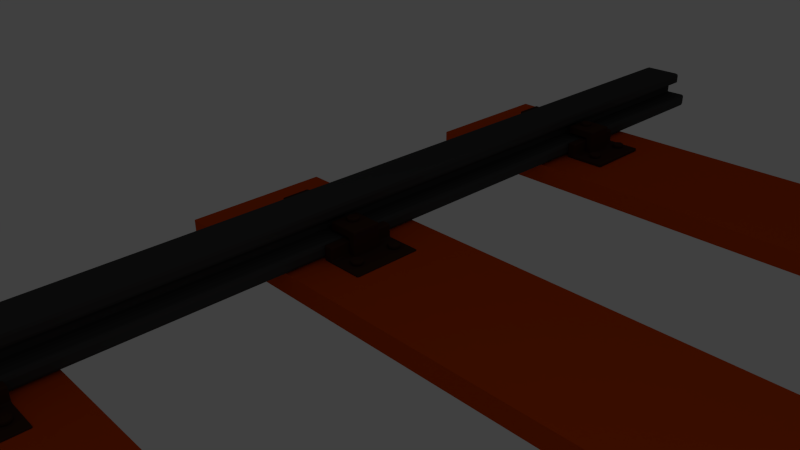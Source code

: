 # Source: re-ru24.blend  (saved by Blender 2.72.0; exported with 4.5.12 LTS)
import bpy
from mathutils import Matrix  # noqa: F401  (used for matrix-valued properties, if any)

bpy.ops.wm.read_factory_settings(use_empty=True)
scene = bpy.context.scene
scene.name = 'Scene'

# ---- collections
col_collection_1 = bpy.data.collections.new('Collection 1'); scene.collection.children.link(col_collection_1)

# ---- materials (node trees are filled in below, after node groups)
mat_material_005 = bpy.data.materials.new('Material.005')
mat_material_005.alpha_threshold = 0.0
mat_material_005.use_transparent_shadow = False
mat_material_005.diffuse_color = (0.05222, 0.02172, 0.01396, 1.0)
mat_material_005.roughness = 0.5
mat_material_005.specular_intensity = 1.0
mat_material_005.line_color = (0.0, 0.0, 0.0, 1.0)
mat_material_001 = bpy.data.materials.new('Material.001')
mat_material_001.alpha_threshold = 0.0
mat_material_001.use_transparent_shadow = False
mat_material_001.diffuse_color = (0.05222, 0.05222, 0.05222, 1.0)
mat_material_001.roughness = 0.5
mat_material_001.specular_intensity = 1.0
mat_material_001.line_color = (0.0, 0.0, 0.0, 1.0)
mat_material_002 = bpy.data.materials.new('Material.002')
mat_material_002.alpha_threshold = 0.0
mat_material_002.use_transparent_shadow = False
mat_material_002.diffuse_color = (0.6152, 0.06405, 0.0, 1.0)
mat_material_002.roughness = 0.5
mat_material_002.specular_intensity = 0.1383
mat_material_002.line_color = (0.0, 0.0, 0.0, 1.0)

# ---- material node trees

# ---- world
world_world = bpy.data.worlds.new('World'); scene.world = world_world
world_world.color = (0.05088, 0.05088, 0.05088)
world_world.use_sun_shadow = False
world_world.sun_shadow_jitter_overblur = 0.0
world_world.cycles.sampling_method = 'MANUAL'
world_world.cycles.sample_map_resolution = 256

# ---- cameras
cam_camera = bpy.data.cameras.new('Camera')
cam_camera.clip_end = 100.0
cam_camera.lens = 35.0
cam_camera.sensor_width = 32.0
cam_camera.sensor_height = 18.0
cam_camera.ortho_scale = 7.314
cam_camera.dof.focus_distance = 0.0
cam_camera.dof.aperture_fstop = 128.0

# ---- lights
light_lamp = bpy.data.lights.new('Lamp', 'POINT')
light_lamp.transmission_factor = 0.0
light_lamp.cutoff_distance = 30.0
light_lamp.energy = 100.0
light_lamp.shadow_buffer_clip_start = 1.001
light_lamp.shadow_soft_size = 0.1
light_lamp.shadow_maximum_resolution = 0.006
light_lamp.use_absolute_resolution = True
light_lamp.cycles.use_multiple_importance_sampling = False

# ---- meshes
me_cube_021 = bpy.data.meshes.new('Cube.021')
me_cube_021.from_pydata([(-11.23, 15.3, -5.467), (-11.23, 17.3, -5.467), (-10.23, 17.3, -5.467), (-10.23, 15.3, -5.467), (-11.23, 15.3, -5.2), (-11.23, 17.3, -5.2), (-10.23, 17.3, -5.2), (-10.23, 15.3, -5.2), (-9.963, 17.3, -5.467), (-9.963, 15.3, -5.467), (-9.963, 17.3, -5.2), (-9.963, 15.3, -5.2), (-10.23, 17.3, -4.824), (-10.23, 15.3, -4.824), (-9.963, 17.3, -4.824), (-9.963, 15.3, -4.824), (-10.23, 16.73, -5.314), (-10.23, 15.88, -5.314), (-10.23, 16.73, -4.756), (-10.23, 15.88, -4.756), (-10.44, 16.73, -5.314), (-10.44, 15.88, -5.314), (-10.44, 16.73, -4.756), (-10.44, 15.88, -4.756), (-10.23, 16.73, -4.511), (-10.23, 15.88, -4.511), (-10.44, 16.73, -4.511), (-10.44, 15.88, -4.511), (-9.553, 16.73, -4.756), (-9.553, 15.88, -4.756), (-9.553, 16.73, -4.511), (-9.553, 15.88, -4.511), (-9.728, 16.48, -4.527), (-9.854, 16.53, -4.527), (-9.854, 16.46, -5.419), (-9.854, 16.46, -4.505), (-9.78, 16.43, -5.419), (-9.78, 16.43, -4.505), (-9.75, 16.36, -5.419), (-9.75, 16.36, -4.505), (-9.78, 16.28, -5.419), (-9.78, 16.28, -4.505), (-9.854, 16.25, -5.419), (-9.854, 16.25, -4.505), (-9.927, 16.28, -5.419), (-9.927, 16.28, -4.505), (-9.957, 16.36, -5.419), (-9.957, 16.36, -4.505), (-9.927, 16.43, -5.419), (-9.927, 16.43, -4.505), (-9.675, 16.36, -4.527), (-9.728, 16.23, -4.527), (-9.854, 16.18, -4.527), (-9.98, 16.23, -4.527), (-10.03, 16.36, -4.527), (-9.98, 16.48, -4.527), (-9.728, 16.48, -4.42), (-9.854, 16.53, -4.42), (-9.675, 16.36, -4.42), (-9.728, 16.23, -4.42), (-9.854, 16.18, -4.42), (-9.98, 16.23, -4.42), (-10.03, 16.36, -4.42), (-9.98, 16.48, -4.42), (-10.61, 17.08, -5.193), (-10.74, 17.14, -5.193), (-10.74, 17.06, -5.698), (-10.74, 17.06, -5.171), (-10.66, 17.03, -5.698), (-10.66, 17.03, -5.171), (-10.63, 16.96, -5.698), (-10.63, 16.96, -5.171), (-10.66, 16.88, -5.698), (-10.66, 16.88, -5.171), (-10.74, 16.85, -5.698), (-10.74, 16.85, -5.171), (-10.81, 16.88, -5.698), (-10.81, 16.88, -5.171), (-10.84, 16.96, -5.698), (-10.84, 16.96, -5.171), (-10.81, 17.03, -5.698), (-10.81, 17.03, -5.171), (-10.56, 16.96, -5.193), (-10.61, 16.83, -5.193), (-10.74, 16.78, -5.193), (-10.86, 16.83, -5.193), (-10.91, 16.96, -5.193), (-10.86, 17.08, -5.193), (-10.61, 17.08, -5.086), (-10.74, 17.14, -5.086), (-10.56, 16.96, -5.086), (-10.61, 16.83, -5.086), (-10.74, 16.78, -5.086), (-10.86, 16.83, -5.086), (-10.91, 16.96, -5.086), (-10.86, 17.08, -5.086), (-10.61, 15.83, -5.193), (-10.74, 15.89, -5.193), (-10.74, 15.81, -5.698), (-10.74, 15.81, -5.171), (-10.66, 15.78, -5.698), (-10.66, 15.78, -5.171), (-10.63, 15.71, -5.698), (-10.63, 15.71, -5.171), (-10.66, 15.63, -5.698), (-10.66, 15.63, -5.171), (-10.74, 15.6, -5.698), (-10.74, 15.6, -5.171), (-10.81, 15.63, -5.698), (-10.81, 15.63, -5.171), (-10.84, 15.71, -5.698), (-10.84, 15.71, -5.171), (-10.81, 15.78, -5.698), (-10.81, 15.78, -5.171), (-10.56, 15.71, -5.193), (-10.61, 15.58, -5.193), (-10.74, 15.53, -5.193), (-10.86, 15.58, -5.193), (-10.91, 15.71, -5.193), (-10.86, 15.83, -5.193), (-10.61, 15.83, -5.086), (-10.74, 15.89, -5.086), (-10.56, 15.71, -5.086), (-10.61, 15.58, -5.086), (-10.74, 15.53, -5.086), (-10.86, 15.58, -5.086), (-10.91, 15.71, -5.086), (-10.86, 15.83, -5.086), (-11.23, 5.303, -5.467), (-11.23, 7.303, -5.467), (-10.23, 7.303, -5.467), (-10.23, 5.303, -5.467), (-11.23, 5.303, -5.2), (-11.23, 7.303, -5.2), (-10.23, 7.303, -5.2), (-10.23, 5.303, -5.2), (-9.963, 7.303, -5.467), (-9.963, 5.303, -5.467), (-9.963, 7.303, -5.2), (-9.963, 5.303, -5.2), (-10.23, 7.303, -4.824), (-10.23, 5.303, -4.824), (-9.963, 7.303, -4.824), (-9.963, 5.303, -4.824), (-10.23, 6.726, -5.314), (-10.23, 5.88, -5.314), (-10.23, 6.726, -4.756), (-10.23, 5.88, -4.756), (-10.44, 6.726, -5.314), (-10.44, 5.88, -5.314), (-10.44, 6.726, -4.756), (-10.44, 5.88, -4.756), (-10.23, 6.726, -4.511), (-10.23, 5.88, -4.511), (-10.44, 6.726, -4.511), (-10.44, 5.88, -4.511), (-9.553, 6.726, -4.756), (-9.553, 5.88, -4.756), (-9.553, 6.726, -4.511), (-9.553, 5.88, -4.511), (-9.728, 6.482, -4.527), (-9.854, 6.534, -4.527), (-9.854, 6.46, -5.419), (-9.854, 6.46, -4.505), (-9.78, 6.429, -5.419), (-9.78, 6.429, -4.505), (-9.75, 6.356, -5.419), (-9.75, 6.356, -4.505), (-9.78, 6.283, -5.419), (-9.78, 6.283, -4.505), (-9.854, 6.253, -5.419), (-9.854, 6.253, -4.505), (-9.927, 6.283, -5.419), (-9.927, 6.283, -4.505), (-9.957, 6.356, -5.419), (-9.957, 6.356, -4.505), (-9.927, 6.429, -5.419), (-9.927, 6.429, -4.505), (-9.675, 6.356, -4.527), (-9.728, 6.23, -4.527), (-9.854, 6.178, -4.527), (-9.98, 6.23, -4.527), (-10.03, 6.356, -4.527), (-9.98, 6.482, -4.527), (-9.728, 6.482, -4.42), (-9.854, 6.534, -4.42), (-9.675, 6.356, -4.42), (-9.728, 6.23, -4.42), (-9.854, 6.178, -4.42), (-9.98, 6.23, -4.42), (-10.03, 6.356, -4.42), (-9.98, 6.482, -4.42), (-10.61, 7.083, -5.193), (-10.74, 7.135, -5.193), (-10.74, 7.06, -5.698), (-10.74, 7.06, -5.171), (-10.66, 7.03, -5.698), (-10.66, 7.03, -5.171), (-10.63, 6.957, -5.698), (-10.63, 6.957, -5.171), (-10.66, 6.884, -5.698), (-10.66, 6.884, -5.171), (-10.74, 6.853, -5.698), (-10.74, 6.853, -5.171), (-10.81, 6.884, -5.698), (-10.81, 6.884, -5.171), (-10.84, 6.957, -5.698), (-10.84, 6.957, -5.171), (-10.81, 7.03, -5.698), (-10.81, 7.03, -5.171), (-10.56, 6.957, -5.193), (-10.61, 6.831, -5.193), (-10.74, 6.779, -5.193), (-10.86, 6.831, -5.193), (-10.91, 6.957, -5.193), (-10.86, 7.083, -5.193), (-10.61, 7.083, -5.086), (-10.74, 7.135, -5.086), (-10.56, 6.957, -5.086), (-10.61, 6.831, -5.086), (-10.74, 6.779, -5.086), (-10.86, 6.831, -5.086), (-10.91, 6.957, -5.086), (-10.86, 7.083, -5.086), (-10.61, 5.833, -5.193), (-10.74, 5.885, -5.193), (-10.74, 5.811, -5.698), (-10.74, 5.811, -5.171), (-10.66, 5.78, -5.698), (-10.66, 5.78, -5.171), (-10.63, 5.707, -5.698), (-10.63, 5.707, -5.171), (-10.66, 5.634, -5.698), (-10.66, 5.634, -5.171), (-10.74, 5.603, -5.698), (-10.74, 5.603, -5.171), (-10.81, 5.634, -5.698), (-10.81, 5.634, -5.171), (-10.84, 5.707, -5.698), (-10.84, 5.707, -5.171), (-10.81, 5.78, -5.698), (-10.81, 5.78, -5.171), (-10.56, 5.707, -5.193), (-10.61, 5.581, -5.193), (-10.74, 5.529, -5.193), (-10.86, 5.581, -5.193), (-10.91, 5.707, -5.193), (-10.86, 5.833, -5.193), (-10.61, 5.833, -5.086), (-10.74, 5.885, -5.086), (-10.56, 5.707, -5.086), (-10.61, 5.581, -5.086), (-10.74, 5.529, -5.086), (-10.86, 5.581, -5.086), (-10.91, 5.707, -5.086), (-10.86, 5.833, -5.086), (-11.23, -4.697, -5.467), (-11.23, -2.697, -5.467), (-10.23, -2.697, -5.467), (-10.23, -4.697, -5.467), (-11.23, -4.697, -5.2), (-11.23, -2.697, -5.2), (-10.23, -2.697, -5.2), (-10.23, -4.697, -5.2), (-9.963, -2.697, -5.467), (-9.963, -4.697, -5.467), (-9.963, -2.697, -5.2), (-9.963, -4.697, -5.2), (-10.23, -2.697, -4.824), (-10.23, -4.697, -4.824), (-9.963, -2.697, -4.824), (-9.963, -4.697, -4.824), (-10.23, -3.274, -5.314), (-10.23, -4.12, -5.314), (-10.23, -3.274, -4.756), (-10.23, -4.12, -4.756), (-10.44, -3.274, -5.314), (-10.44, -4.12, -5.314), (-10.44, -3.274, -4.756), (-10.44, -4.12, -4.756), (-10.23, -3.274, -4.511), (-10.23, -4.12, -4.511), (-10.44, -3.274, -4.511), (-10.44, -4.12, -4.511), (-9.553, -3.274, -4.756), (-9.553, -4.12, -4.756), (-9.553, -3.274, -4.511), (-9.553, -4.12, -4.511), (-9.728, -3.518, -4.527), (-9.854, -3.466, -4.527), (-9.854, -3.54, -5.419), (-9.854, -3.54, -4.505), (-9.78, -3.571, -5.419), (-9.78, -3.571, -4.505), (-9.75, -3.644, -5.419), (-9.75, -3.644, -4.505), (-9.78, -3.717, -5.419), (-9.78, -3.717, -4.505), (-9.854, -3.747, -5.419), (-9.854, -3.747, -4.505), (-9.927, -3.717, -5.419), (-9.927, -3.717, -4.505), (-9.957, -3.644, -5.419), (-9.957, -3.644, -4.505), (-9.927, -3.571, -5.419), (-9.927, -3.571, -4.505), (-9.675, -3.644, -4.527), (-9.728, -3.77, -4.527), (-9.854, -3.822, -4.527), (-9.98, -3.77, -4.527), (-10.03, -3.644, -4.527), (-9.98, -3.518, -4.527), (-9.728, -3.518, -4.42), (-9.854, -3.466, -4.42), (-9.675, -3.644, -4.42), (-9.728, -3.77, -4.42), (-9.854, -3.822, -4.42), (-9.98, -3.77, -4.42), (-10.03, -3.644, -4.42), (-9.98, -3.518, -4.42), (-10.61, -2.917, -5.193), (-10.74, -2.865, -5.193), (-10.74, -2.94, -5.698), (-10.74, -2.94, -5.171), (-10.66, -2.97, -5.698), (-10.66, -2.97, -5.171), (-10.63, -3.043, -5.698), (-10.63, -3.043, -5.171), (-10.66, -3.116, -5.698), (-10.66, -3.116, -5.171), (-10.74, -3.147, -5.698), (-10.74, -3.147, -5.171), (-10.81, -3.116, -5.698), (-10.81, -3.116, -5.171), (-10.84, -3.043, -5.698), (-10.84, -3.043, -5.171), (-10.81, -2.97, -5.698), (-10.81, -2.97, -5.171), (-10.56, -3.043, -5.193), (-10.61, -3.169, -5.193), (-10.74, -3.221, -5.193), (-10.86, -3.169, -5.193), (-10.91, -3.043, -5.193), (-10.86, -2.917, -5.193), (-10.61, -2.917, -5.086), (-10.74, -2.865, -5.086), (-10.56, -3.043, -5.086), (-10.61, -3.169, -5.086), (-10.74, -3.221, -5.086), (-10.86, -3.169, -5.086), (-10.91, -3.043, -5.086), (-10.86, -2.917, -5.086), (-10.61, -4.167, -5.193), (-10.74, -4.115, -5.193), (-10.74, -4.189, -5.698), (-10.74, -4.189, -5.171), (-10.66, -4.22, -5.698), (-10.66, -4.22, -5.171), (-10.63, -4.293, -5.698), (-10.63, -4.293, -5.171), (-10.66, -4.366, -5.698), (-10.66, -4.366, -5.171), (-10.74, -4.397, -5.698), (-10.74, -4.397, -5.171), (-10.81, -4.366, -5.698), (-10.81, -4.366, -5.171), (-10.84, -4.293, -5.698), (-10.84, -4.293, -5.171), (-10.81, -4.22, -5.698), (-10.81, -4.22, -5.171), (-10.56, -4.293, -5.193), (-10.61, -4.419, -5.193), (-10.74, -4.471, -5.193), (-10.86, -4.419, -5.193), (-10.91, -4.293, -5.193), (-10.86, -4.167, -5.193), (-10.61, -4.167, -5.086), (-10.74, -4.115, -5.086), (-10.56, -4.293, -5.086), (-10.61, -4.419, -5.086), (-10.74, -4.471, -5.086), (-10.86, -4.419, -5.086), (-10.91, -4.293, -5.086), (-10.86, -4.167, -5.086), (-11.23, -14.7, -5.467), (-11.23, -12.7, -5.467), (-10.23, -12.7, -5.467), (-10.23, -14.7, -5.467), (-11.23, -14.7, -5.2), (-11.23, -12.7, -5.2), (-10.23, -12.7, -5.2), (-10.23, -14.7, -5.2), (-9.963, -12.7, -5.467), (-9.963, -14.7, -5.467), (-9.963, -12.7, -5.2), (-9.963, -14.7, -5.2), (-10.23, -12.7, -4.824), (-10.23, -14.7, -4.824), (-9.963, -12.7, -4.824), (-9.963, -14.7, -4.824), (-10.23, -13.27, -5.314), (-10.23, -14.12, -5.314), (-10.23, -13.27, -4.756), (-10.23, -14.12, -4.756), (-10.44, -13.27, -5.314), (-10.44, -14.12, -5.314), (-10.44, -13.27, -4.756), (-10.44, -14.12, -4.756), (-10.23, -13.27, -4.511), (-10.23, -14.12, -4.511), (-10.44, -13.27, -4.511), (-10.44, -14.12, -4.511), (-9.553, -13.27, -4.756), (-9.553, -14.12, -4.756), (-9.553, -13.27, -4.511), (-9.553, -14.12, -4.511), (-9.728, -13.52, -4.527), (-9.854, -13.47, -4.527), (-9.854, -13.54, -5.419), (-9.854, -13.54, -4.505), (-9.78, -13.57, -5.419), (-9.78, -13.57, -4.505), (-9.75, -13.64, -5.419), (-9.75, -13.64, -4.505), (-9.78, -13.72, -5.419), (-9.78, -13.72, -4.505), (-9.854, -13.75, -5.419), (-9.854, -13.75, -4.505), (-9.927, -13.72, -5.419), (-9.927, -13.72, -4.505), (-9.957, -13.64, -5.419), (-9.957, -13.64, -4.505), (-9.927, -13.57, -5.419), (-9.927, -13.57, -4.505), (-9.675, -13.64, -4.527), (-9.728, -13.77, -4.527), (-9.854, -13.82, -4.527), (-9.98, -13.77, -4.527), (-10.03, -13.64, -4.527), (-9.98, -13.52, -4.527), (-9.728, -13.52, -4.42), (-9.854, -13.47, -4.42), (-9.675, -13.64, -4.42), (-9.728, -13.77, -4.42), (-9.854, -13.82, -4.42), (-9.98, -13.77, -4.42), (-10.03, -13.64, -4.42), (-9.98, -13.52, -4.42), (-10.61, -12.92, -5.193), (-10.74, -12.86, -5.193), (-10.74, -12.94, -5.698), (-10.74, -12.94, -5.171), (-10.66, -12.97, -5.698), (-10.66, -12.97, -5.171), (-10.63, -13.04, -5.698), (-10.63, -13.04, -5.171), (-10.66, -13.12, -5.698), (-10.66, -13.12, -5.171), (-10.74, -13.15, -5.698), (-10.74, -13.15, -5.171), (-10.81, -13.12, -5.698), (-10.81, -13.12, -5.171), (-10.84, -13.04, -5.698), (-10.84, -13.04, -5.171), (-10.81, -12.97, -5.698), (-10.81, -12.97, -5.171), (-10.56, -13.04, -5.193), (-10.61, -13.17, -5.193), (-10.74, -13.22, -5.193), (-10.86, -13.17, -5.193), (-10.91, -13.04, -5.193), (-10.86, -12.92, -5.193), (-10.61, -12.92, -5.086), (-10.74, -12.86, -5.086), (-10.56, -13.04, -5.086), (-10.61, -13.17, -5.086), (-10.74, -13.22, -5.086), (-10.86, -13.17, -5.086), (-10.91, -13.04, -5.086), (-10.86, -12.92, -5.086), (-10.61, -14.17, -5.193), (-10.74, -14.11, -5.193), (-10.74, -14.19, -5.698), (-10.74, -14.19, -5.171), (-10.66, -14.22, -5.698), (-10.66, -14.22, -5.171), (-10.63, -14.29, -5.698), (-10.63, -14.29, -5.171), (-10.66, -14.37, -5.698), (-10.66, -14.37, -5.171), (-10.74, -14.4, -5.698), (-10.74, -14.4, -5.171), (-10.81, -14.37, -5.698), (-10.81, -14.37, -5.171), (-10.84, -14.29, -5.698), (-10.84, -14.29, -5.171), (-10.81, -14.22, -5.698), (-10.81, -14.22, -5.171), (-10.56, -14.29, -5.193), (-10.61, -14.42, -5.193), (-10.74, -14.47, -5.193), (-10.86, -14.42, -5.193), (-10.91, -14.29, -5.193), (-10.86, -14.17, -5.193), (-10.61, -14.17, -5.086), (-10.74, -14.11, -5.086), (-10.56, -14.29, -5.086), (-10.61, -14.42, -5.086), (-10.74, -14.47, -5.086), (-10.86, -14.42, -5.086), (-10.91, -14.29, -5.086), (-10.86, -14.17, -5.086), (-11.23, -24.7, -5.467), (-11.23, -22.7, -5.467), (-10.23, -22.7, -5.467), (-10.23, -24.7, -5.467), (-11.23, -24.7, -5.2), (-11.23, -22.7, -5.2), (-10.23, -22.7, -5.2), (-10.23, -24.7, -5.2), (-9.963, -22.7, -5.467), (-9.963, -24.7, -5.467), (-9.963, -22.7, -5.2), (-9.963, -24.7, -5.2), (-10.23, -22.7, -4.824), (-10.23, -24.7, -4.824), (-9.963, -22.7, -4.824), (-9.963, -24.7, -4.824), (-10.23, -23.27, -5.314), (-10.23, -24.12, -5.314), (-10.23, -23.27, -4.756), (-10.23, -24.12, -4.756), (-10.44, -23.27, -5.314), (-10.44, -24.12, -5.314), (-10.44, -23.27, -4.756), (-10.44, -24.12, -4.756), (-10.23, -23.27, -4.511), (-10.23, -24.12, -4.511), (-10.44, -23.27, -4.511), (-10.44, -24.12, -4.511), (-9.553, -23.27, -4.756), (-9.553, -24.12, -4.756), (-9.553, -23.27, -4.511), (-9.553, -24.12, -4.511), (-9.728, -23.52, -4.527), (-9.854, -23.47, -4.527), (-9.854, -23.54, -5.419), (-9.854, -23.54, -4.505), (-9.78, -23.57, -5.419), (-9.78, -23.57, -4.505), (-9.75, -23.64, -5.419), (-9.75, -23.64, -4.505), (-9.78, -23.72, -5.419), (-9.78, -23.72, -4.505), (-9.854, -23.75, -5.419), (-9.854, -23.75, -4.505), (-9.927, -23.72, -5.419), (-9.927, -23.72, -4.505), (-9.957, -23.64, -5.419), (-9.957, -23.64, -4.505), (-9.927, -23.57, -5.419), (-9.927, -23.57, -4.505), (-9.675, -23.64, -4.527), (-9.728, -23.77, -4.527), (-9.854, -23.82, -4.527), (-9.98, -23.77, -4.527), (-10.03, -23.64, -4.527), (-9.98, -23.52, -4.527), (-9.728, -23.52, -4.42), (-9.854, -23.47, -4.42), (-9.675, -23.64, -4.42), (-9.728, -23.77, -4.42), (-9.854, -23.82, -4.42), (-9.98, -23.77, -4.42), (-10.03, -23.64, -4.42), (-9.98, -23.52, -4.42), (-10.61, -22.92, -5.193), (-10.74, -22.86, -5.193), (-10.74, -22.94, -5.698), (-10.74, -22.94, -5.171), (-10.66, -22.97, -5.698), (-10.66, -22.97, -5.171), (-10.63, -23.04, -5.698), (-10.63, -23.04, -5.171), (-10.66, -23.12, -5.698), (-10.66, -23.12, -5.171), (-10.74, -23.15, -5.698), (-10.74, -23.15, -5.171), (-10.81, -23.12, -5.698), (-10.81, -23.12, -5.171), (-10.84, -23.04, -5.698), (-10.84, -23.04, -5.171), (-10.81, -22.97, -5.698), (-10.81, -22.97, -5.171), (-10.56, -23.04, -5.193), (-10.61, -23.17, -5.193), (-10.74, -23.22, -5.193), (-10.86, -23.17, -5.193), (-10.91, -23.04, -5.193), (-10.86, -22.92, -5.193), (-10.61, -22.92, -5.086), (-10.74, -22.86, -5.086), (-10.56, -23.04, -5.086), (-10.61, -23.17, -5.086), (-10.74, -23.22, -5.086), (-10.86, -23.17, -5.086), (-10.91, -23.04, -5.086), (-10.86, -22.92, -5.086), (-10.61, -24.17, -5.193), (-10.74, -24.11, -5.193), (-10.74, -24.19, -5.698), (-10.74, -24.19, -5.171), (-10.66, -24.22, -5.698), (-10.66, -24.22, -5.171), (-10.63, -24.29, -5.698), (-10.63, -24.29, -5.171), (-10.66, -24.37, -5.698), (-10.66, -24.37, -5.171), (-10.74, -24.4, -5.698), (-10.74, -24.4, -5.171), (-10.81, -24.37, -5.698), (-10.81, -24.37, -5.171), (-10.84, -24.29, -5.698), (-10.84, -24.29, -5.171), (-10.81, -24.22, -5.698), (-10.81, -24.22, -5.171), (-10.56, -24.29, -5.193), (-10.61, -24.42, -5.193), (-10.74, -24.47, -5.193), (-10.86, -24.42, -5.193), (-10.91, -24.29, -5.193), (-10.86, -24.17, -5.193), (-10.61, -24.17, -5.086), (-10.74, -24.11, -5.086), (-10.56, -24.29, -5.086), (-10.61, -24.42, -5.086), (-10.74, -24.47, -5.086), (-10.86, -24.42, -5.086), (-10.91, -24.29, -5.086), (-10.86, -24.17, -5.086), (-11.23, -34.7, -5.467), (-11.23, -32.7, -5.467), (-10.23, -32.7, -5.467), (-10.23, -34.7, -5.467), (-11.23, -34.7, -5.2), (-11.23, -32.7, -5.2), (-10.23, -32.7, -5.2), (-10.23, -34.7, -5.2), (-9.963, -32.7, -5.467), (-9.963, -34.7, -5.467), (-9.963, -32.7, -5.2), (-9.963, -34.7, -5.2), (-10.23, -32.7, -4.824), (-10.23, -34.7, -4.824), (-9.963, -32.7, -4.824), (-9.963, -34.7, -4.824), (-10.23, -33.27, -5.314), (-10.23, -34.12, -5.314), (-10.23, -33.27, -4.756), (-10.23, -34.12, -4.756), (-10.44, -33.27, -5.314), (-10.44, -34.12, -5.314), (-10.44, -33.27, -4.756), (-10.44, -34.12, -4.756), (-10.23, -33.27, -4.511), (-10.23, -34.12, -4.511), (-10.44, -33.27, -4.511), (-10.44, -34.12, -4.511), (-9.553, -33.27, -4.756), (-9.553, -34.12, -4.756), (-9.553, -33.27, -4.511), (-9.553, -34.12, -4.511), (-9.728, -33.52, -4.527), (-9.854, -33.47, -4.527), (-9.854, -33.54, -5.419), (-9.854, -33.54, -4.505), (-9.78, -33.57, -5.419), (-9.78, -33.57, -4.505), (-9.75, -33.64, -5.419), (-9.75, -33.64, -4.505), (-9.78, -33.72, -5.419), (-9.78, -33.72, -4.505), (-9.854, -33.75, -5.419), (-9.854, -33.75, -4.505), (-9.927, -33.72, -5.419), (-9.927, -33.72, -4.505), (-9.957, -33.64, -5.419), (-9.957, -33.64, -4.505), (-9.927, -33.57, -5.419), (-9.927, -33.57, -4.505), (-9.675, -33.64, -4.527), (-9.728, -33.77, -4.527), (-9.854, -33.82, -4.527), (-9.98, -33.77, -4.527), (-10.03, -33.64, -4.527), (-9.98, -33.52, -4.527), (-9.728, -33.52, -4.42), (-9.854, -33.47, -4.42), (-9.675, -33.64, -4.42), (-9.728, -33.77, -4.42), (-9.854, -33.82, -4.42), (-9.98, -33.77, -4.42), (-10.03, -33.64, -4.42), (-9.98, -33.52, -4.42), (-10.61, -32.92, -5.193), (-10.74, -32.86, -5.193), (-10.74, -32.94, -5.698), (-10.74, -32.94, -5.171), (-10.66, -32.97, -5.698), (-10.66, -32.97, -5.171), (-10.63, -33.04, -5.698), (-10.63, -33.04, -5.171), (-10.66, -33.12, -5.698), (-10.66, -33.12, -5.171), (-10.74, -33.15, -5.698), (-10.74, -33.15, -5.171), (-10.81, -33.12, -5.698), (-10.81, -33.12, -5.171), (-10.84, -33.04, -5.698), (-10.84, -33.04, -5.171), (-10.81, -32.97, -5.698), (-10.81, -32.97, -5.171), (-10.56, -33.04, -5.193), (-10.61, -33.17, -5.193), (-10.74, -33.22, -5.193), (-10.86, -33.17, -5.193), (-10.91, -33.04, -5.193), (-10.86, -32.92, -5.193), (-10.61, -32.92, -5.086), (-10.74, -32.86, -5.086), (-10.56, -33.04, -5.086), (-10.61, -33.17, -5.086), (-10.74, -33.22, -5.086), (-10.86, -33.17, -5.086), (-10.91, -33.04, -5.086), (-10.86, -32.92, -5.086), (-10.61, -34.17, -5.193), (-10.74, -34.11, -5.193), (-10.74, -34.19, -5.698), (-10.74, -34.19, -5.171), (-10.66, -34.22, -5.698), (-10.66, -34.22, -5.171), (-10.63, -34.29, -5.698), (-10.63, -34.29, -5.171), (-10.66, -34.37, -5.698), (-10.66, -34.37, -5.171), (-10.74, -34.4, -5.698), (-10.74, -34.4, -5.171), (-10.81, -34.37, -5.698), (-10.81, -34.37, -5.171), (-10.84, -34.29, -5.698), (-10.84, -34.29, -5.171), (-10.81, -34.22, -5.698), (-10.81, -34.22, -5.171), (-10.56, -34.29, -5.193), (-10.61, -34.42, -5.193), (-10.74, -34.47, -5.193), (-10.86, -34.42, -5.193), (-10.91, -34.29, -5.193), (-10.86, -34.17, -5.193), (-10.61, -34.17, -5.086), (-10.74, -34.11, -5.086), (-10.56, -34.29, -5.086), (-10.61, -34.42, -5.086), (-10.74, -34.47, -5.086), (-10.86, -34.42, -5.086), (-10.91, -34.29, -5.086), (-10.86, -34.17, -5.086), (6.705, -34.7, -5.467), (6.705, -32.7, -5.467), (7.705, -32.7, -5.467), (7.705, -34.7, -5.467), (6.705, -34.7, -5.2), (6.705, -32.7, -5.2), (7.705, -32.7, -5.2), (7.705, -34.7, -5.2), (7.969, -32.7, -5.467), (7.969, -34.7, -5.467), (7.969, -32.7, -5.2), (7.969, -34.7, -5.2), (7.705, -32.7, -4.824), (7.705, -34.7, -4.824), (7.969, -32.7, -4.824), (7.969, -34.7, -4.824), (7.705, -33.27, -5.314), (7.705, -34.12, -5.314), (7.705, -33.27, -4.756), (7.705, -34.12, -4.756), (7.489, -33.27, -5.314), (7.489, -34.12, -5.314), (7.489, -33.27, -4.756), (7.489, -34.12, -4.756), (7.705, -33.27, -4.511), (7.705, -34.12, -4.511), (7.489, -33.27, -4.511), (7.489, -34.12, -4.511), (8.38, -33.27, -4.756), (8.38, -34.12, -4.756), (8.38, -33.27, -4.511), (8.38, -34.12, -4.511), (8.205, -33.52, -4.527), (8.079, -33.47, -4.527), (8.079, -33.54, -5.419), (8.079, -33.54, -4.505), (8.152, -33.57, -5.419), (8.152, -33.57, -4.505), (8.183, -33.64, -5.419), (8.183, -33.64, -4.505), (8.152, -33.72, -5.419), (8.152, -33.72, -4.505), (8.079, -33.75, -5.419), (8.079, -33.75, -4.505), (8.006, -33.72, -5.419), (8.006, -33.72, -4.505), (7.975, -33.64, -5.419), (7.975, -33.64, -4.505), (8.006, -33.57, -5.419), (8.006, -33.57, -4.505), (8.257, -33.64, -4.527), (8.205, -33.77, -4.527), (8.079, -33.82, -4.527), (7.953, -33.77, -4.527), (7.901, -33.64, -4.527), (7.953, -33.52, -4.527), (8.205, -33.52, -4.42), (8.079, -33.47, -4.42), (8.257, -33.64, -4.42), (8.205, -33.77, -4.42), (8.079, -33.82, -4.42), (7.953, -33.77, -4.42), (7.901, -33.64, -4.42), (7.953, -33.52, -4.42), (7.323, -32.92, -5.193), (7.197, -32.86, -5.193), (7.197, -32.94, -5.698), (7.197, -32.94, -5.171), (7.27, -32.97, -5.698), (7.27, -32.97, -5.171), (7.301, -33.04, -5.698), (7.301, -33.04, -5.171), (7.27, -33.12, -5.698), (7.27, -33.12, -5.171), (7.197, -33.15, -5.698), (7.197, -33.15, -5.171), (7.124, -33.12, -5.698), (7.124, -33.12, -5.171), (7.093, -33.04, -5.698), (7.093, -33.04, -5.171), (7.124, -32.97, -5.698), (7.124, -32.97, -5.171), (7.375, -33.04, -5.193), (7.323, -33.17, -5.193), (7.197, -33.22, -5.193), (7.071, -33.17, -5.193), (7.019, -33.04, -5.193), (7.071, -32.92, -5.193), (7.323, -32.92, -5.086), (7.197, -32.86, -5.086), (7.375, -33.04, -5.086), (7.323, -33.17, -5.086), (7.197, -33.22, -5.086), (7.071, -33.17, -5.086), (7.019, -33.04, -5.086), (7.071, -32.92, -5.086), (7.323, -34.17, -5.193), (7.197, -34.11, -5.193), (7.197, -34.19, -5.698), (7.197, -34.19, -5.171), (7.27, -34.22, -5.698), (7.27, -34.22, -5.171), (7.301, -34.29, -5.698), (7.301, -34.29, -5.171), (7.27, -34.37, -5.698), (7.27, -34.37, -5.171), (7.197, -34.4, -5.698), (7.197, -34.4, -5.171), (7.124, -34.37, -5.698), (7.124, -34.37, -5.171), (7.093, -34.29, -5.698), (7.093, -34.29, -5.171), (7.124, -34.22, -5.698), (7.124, -34.22, -5.171), (7.375, -34.29, -5.193), (7.323, -34.42, -5.193), (7.197, -34.47, -5.193), (7.071, -34.42, -5.193), (7.019, -34.29, -5.193), (7.071, -34.17, -5.193), (7.323, -34.17, -5.086), (7.197, -34.11, -5.086), (7.375, -34.29, -5.086), (7.323, -34.42, -5.086), (7.197, -34.47, -5.086), (7.071, -34.42, -5.086), (7.019, -34.29, -5.086), (7.071, -34.17, -5.086), (6.705, -24.7, -5.467), (6.705, -22.7, -5.467), (7.705, -22.7, -5.467), (7.705, -24.7, -5.467), (6.705, -24.7, -5.2), (6.705, -22.7, -5.2), (7.705, -22.7, -5.2), (7.705, -24.7, -5.2), (7.969, -22.7, -5.467), (7.969, -24.7, -5.467), (7.969, -22.7, -5.2), (7.969, -24.7, -5.2), (7.705, -22.7, -4.824), (7.705, -24.7, -4.824), (7.969, -22.7, -4.824), (7.969, -24.7, -4.824), (7.705, -23.27, -5.314), (7.705, -24.12, -5.314), (7.705, -23.27, -4.756), (7.705, -24.12, -4.756), (7.489, -23.27, -5.314), (7.489, -24.12, -5.314), (7.489, -23.27, -4.756), (7.489, -24.12, -4.756), (7.705, -23.27, -4.511), (7.705, -24.12, -4.511), (7.489, -23.27, -4.511), (7.489, -24.12, -4.511), (8.38, -23.27, -4.756), (8.38, -24.12, -4.756), (8.38, -23.27, -4.511), (8.38, -24.12, -4.511), (8.205, -23.52, -4.527), (8.079, -23.47, -4.527), (8.079, -23.54, -5.419), (8.079, -23.54, -4.505), (8.152, -23.57, -5.419), (8.152, -23.57, -4.505), (8.183, -23.64, -5.419), (8.183, -23.64, -4.505), (8.152, -23.72, -5.419), (8.152, -23.72, -4.505), (8.079, -23.75, -5.419), (8.079, -23.75, -4.505), (8.006, -23.72, -5.419), (8.006, -23.72, -4.505), (7.975, -23.64, -5.419), (7.975, -23.64, -4.505), (8.006, -23.57, -5.419), (8.006, -23.57, -4.505), (8.257, -23.64, -4.527), (8.205, -23.77, -4.527), (8.079, -23.82, -4.527), (7.953, -23.77, -4.527), (7.901, -23.64, -4.527), (7.953, -23.52, -4.527), (8.205, -23.52, -4.42), (8.079, -23.47, -4.42), (8.257, -23.64, -4.42), (8.205, -23.77, -4.42), (8.079, -23.82, -4.42), (7.953, -23.77, -4.42), (7.901, -23.64, -4.42), (7.953, -23.52, -4.42), (7.323, -22.92, -5.193), (7.197, -22.86, -5.193), (7.197, -22.94, -5.698), (7.197, -22.94, -5.171), (7.27, -22.97, -5.698), (7.27, -22.97, -5.171), (7.301, -23.04, -5.698), (7.301, -23.04, -5.171), (7.27, -23.12, -5.698), (7.27, -23.12, -5.171), (7.197, -23.15, -5.698), (7.197, -23.15, -5.171), (7.124, -23.12, -5.698), (7.124, -23.12, -5.171), (7.093, -23.04, -5.698), (7.093, -23.04, -5.171), (7.124, -22.97, -5.698), (7.124, -22.97, -5.171), (7.375, -23.04, -5.193), (7.323, -23.17, -5.193), (7.197, -23.22, -5.193), (7.071, -23.17, -5.193), (7.019, -23.04, -5.193), (7.071, -22.92, -5.193), (7.323, -22.92, -5.086), (7.197, -22.86, -5.086), (7.375, -23.04, -5.086), (7.323, -23.17, -5.086), (7.197, -23.22, -5.086), (7.071, -23.17, -5.086), (7.019, -23.04, -5.086), (7.071, -22.92, -5.086), (7.323, -24.17, -5.193), (7.197, -24.11, -5.193), (7.197, -24.19, -5.698), (7.197, -24.19, -5.171), (7.27, -24.22, -5.698), (7.27, -24.22, -5.171), (7.301, -24.29, -5.698), (7.301, -24.29, -5.171), (7.27, -24.37, -5.698), (7.27, -24.37, -5.171), (7.197, -24.4, -5.698), (7.197, -24.4, -5.171), (7.124, -24.37, -5.698), (7.124, -24.37, -5.171), (7.093, -24.29, -5.698), (7.093, -24.29, -5.171), (7.124, -24.22, -5.698), (7.124, -24.22, -5.171), (7.375, -24.29, -5.193), (7.323, -24.42, -5.193), (7.197, -24.47, -5.193), (7.071, -24.42, -5.193), (7.019, -24.29, -5.193), (7.071, -24.17, -5.193), (7.323, -24.17, -5.086), (7.197, -24.11, -5.086), (7.375, -24.29, -5.086), (7.323, -24.42, -5.086), (7.197, -24.47, -5.086), (7.071, -24.42, -5.086), (7.019, -24.29, -5.086), (7.071, -24.17, -5.086), (6.705, -14.7, -5.467), (6.705, -12.7, -5.467), (7.705, -12.7, -5.467), (7.705, -14.7, -5.467), (6.705, -14.7, -5.2), (6.705, -12.7, -5.2), (7.705, -12.7, -5.2), (7.705, -14.7, -5.2), (7.969, -12.7, -5.467), (7.969, -14.7, -5.467), (7.969, -12.7, -5.2), (7.969, -14.7, -5.2), (7.705, -12.7, -4.824), (7.705, -14.7, -4.824), (7.969, -12.7, -4.824), (7.969, -14.7, -4.824), (7.705, -13.27, -5.314), (7.705, -14.12, -5.314), (7.705, -13.27, -4.756), (7.705, -14.12, -4.756), (7.489, -13.27, -5.314), (7.489, -14.12, -5.314), (7.489, -13.27, -4.756), (7.489, -14.12, -4.756), (7.705, -13.27, -4.511), (7.705, -14.12, -4.511), (7.489, -13.27, -4.511), (7.489, -14.12, -4.511), (8.38, -13.27, -4.756), (8.38, -14.12, -4.756), (8.38, -13.27, -4.511), (8.38, -14.12, -4.511), (8.205, -13.52, -4.527), (8.079, -13.47, -4.527), (8.079, -13.54, -5.419), (8.079, -13.54, -4.505), (8.152, -13.57, -5.419), (8.152, -13.57, -4.505), (8.183, -13.64, -5.419), (8.183, -13.64, -4.505), (8.152, -13.72, -5.419), (8.152, -13.72, -4.505), (8.079, -13.75, -5.419), (8.079, -13.75, -4.505), (8.006, -13.72, -5.419), (8.006, -13.72, -4.505), (7.975, -13.64, -5.419), (7.975, -13.64, -4.505), (8.006, -13.57, -5.419), (8.006, -13.57, -4.505), (8.257, -13.64, -4.527), (8.205, -13.77, -4.527), (8.079, -13.82, -4.527), (7.953, -13.77, -4.527), (7.901, -13.64, -4.527), (7.953, -13.52, -4.527), (8.205, -13.52, -4.42), (8.079, -13.47, -4.42), (8.257, -13.64, -4.42), (8.205, -13.77, -4.42), (8.079, -13.82, -4.42), (7.953, -13.77, -4.42), (7.901, -13.64, -4.42), (7.953, -13.52, -4.42), (7.323, -12.92, -5.193), (7.197, -12.86, -5.193), (7.197, -12.94, -5.698), (7.197, -12.94, -5.171), (7.27, -12.97, -5.698), (7.27, -12.97, -5.171), (7.301, -13.04, -5.698), (7.301, -13.04, -5.171), (7.27, -13.12, -5.698), (7.27, -13.12, -5.171), (7.197, -13.15, -5.698), (7.197, -13.15, -5.171), (7.124, -13.12, -5.698), (7.124, -13.12, -5.171), (7.093, -13.04, -5.698), (7.093, -13.04, -5.171), (7.124, -12.97, -5.698), (7.124, -12.97, -5.171), (7.375, -13.04, -5.193), (7.323, -13.17, -5.193), (7.197, -13.22, -5.193), (7.071, -13.17, -5.193), (7.019, -13.04, -5.193), (7.071, -12.92, -5.193), (7.323, -12.92, -5.086), (7.197, -12.86, -5.086), (7.375, -13.04, -5.086), (7.323, -13.17, -5.086), (7.197, -13.22, -5.086), (7.071, -13.17, -5.086), (7.019, -13.04, -5.086), (7.071, -12.92, -5.086), (7.323, -14.17, -5.193), (7.197, -14.11, -5.193), (7.197, -14.19, -5.698), (7.197, -14.19, -5.171), (7.27, -14.22, -5.698), (7.27, -14.22, -5.171), (7.301, -14.29, -5.698), (7.301, -14.29, -5.171), (7.27, -14.37, -5.698), (7.27, -14.37, -5.171), (7.197, -14.4, -5.698), (7.197, -14.4, -5.171), (7.124, -14.37, -5.698), (7.124, -14.37, -5.171), (7.093, -14.29, -5.698), (7.093, -14.29, -5.171), (7.124, -14.22, -5.698), (7.124, -14.22, -5.171), (7.375, -14.29, -5.193), (7.323, -14.42, -5.193), (7.197, -14.47, -5.193), (7.071, -14.42, -5.193), (7.019, -14.29, -5.193), (7.071, -14.17, -5.193), (7.323, -14.17, -5.086), (7.197, -14.11, -5.086), (7.375, -14.29, -5.086), (7.323, -14.42, -5.086), (7.197, -14.47, -5.086), (7.071, -14.42, -5.086), (7.019, -14.29, -5.086), (7.071, -14.17, -5.086), (6.705, -4.697, -5.467), (6.705, -2.697, -5.467), (7.705, -2.697, -5.467), (7.705, -4.697, -5.467), (6.705, -4.697, -5.2), (6.705, -2.697, -5.2), (7.705, -2.697, -5.2), (7.705, -4.697, -5.2), (7.969, -2.697, -5.467), (7.969, -4.697, -5.467), (7.969, -2.697, -5.2), (7.969, -4.697, -5.2), (7.705, -2.697, -4.824), (7.705, -4.697, -4.824), (7.969, -2.697, -4.824), (7.969, -4.697, -4.824), (7.705, -3.274, -5.314), (7.705, -4.12, -5.314), (7.705, -3.274, -4.756), (7.705, -4.12, -4.756), (7.489, -3.274, -5.314), (7.489, -4.12, -5.314), (7.489, -3.274, -4.756), (7.489, -4.12, -4.756), (7.705, -3.274, -4.511), (7.705, -4.12, -4.511), (7.489, -3.274, -4.511), (7.489, -4.12, -4.511), (8.38, -3.274, -4.756), (8.38, -4.12, -4.756), (8.38, -3.274, -4.511), (8.38, -4.12, -4.511), (8.205, -3.518, -4.527), (8.079, -3.466, -4.527), (8.079, -3.54, -5.419), (8.079, -3.54, -4.505), (8.152, -3.571, -5.419), (8.152, -3.571, -4.505), (8.183, -3.644, -5.419), (8.183, -3.644, -4.505), (8.152, -3.717, -5.419), (8.152, -3.717, -4.505), (8.079, -3.747, -5.419), (8.079, -3.747, -4.505), (8.006, -3.717, -5.419), (8.006, -3.717, -4.505), (7.975, -3.644, -5.419), (7.975, -3.644, -4.505), (8.006, -3.571, -5.419), (8.006, -3.571, -4.505), (8.257, -3.644, -4.527), (8.205, -3.77, -4.527), (8.079, -3.822, -4.527), (7.953, -3.77, -4.527), (7.901, -3.644, -4.527), (7.953, -3.518, -4.527), (8.205, -3.518, -4.42), (8.079, -3.466, -4.42), (8.257, -3.644, -4.42), (8.205, -3.77, -4.42), (8.079, -3.822, -4.42), (7.953, -3.77, -4.42), (7.901, -3.644, -4.42), (7.953, -3.518, -4.42), (7.323, -2.917, -5.193), (7.197, -2.865, -5.193), (7.197, -2.939, -5.698), (7.197, -2.939, -5.171), (7.27, -2.97, -5.698), (7.27, -2.97, -5.171), (7.301, -3.043, -5.698), (7.301, -3.043, -5.171), (7.27, -3.116, -5.698), (7.27, -3.116, -5.171), (7.197, -3.147, -5.698), (7.197, -3.147, -5.171), (7.124, -3.116, -5.698), (7.124, -3.116, -5.171), (7.093, -3.043, -5.698), (7.093, -3.043, -5.171), (7.124, -2.97, -5.698), (7.124, -2.97, -5.171), (7.375, -3.043, -5.193), (7.323, -3.169, -5.193), (7.197, -3.221, -5.193), (7.071, -3.169, -5.193), (7.019, -3.043, -5.193), (7.071, -2.917, -5.193), (7.323, -2.917, -5.086), (7.197, -2.865, -5.086), (7.375, -3.043, -5.086), (7.323, -3.169, -5.086), (7.197, -3.221, -5.086), (7.071, -3.169, -5.086), (7.019, -3.043, -5.086), (7.071, -2.917, -5.086), (7.323, -4.167, -5.193), (7.197, -4.115, -5.193), (7.197, -4.189, -5.698), (7.197, -4.189, -5.171), (7.27, -4.22, -5.698), (7.27, -4.22, -5.171), (7.301, -4.293, -5.698), (7.301, -4.293, -5.171), (7.27, -4.366, -5.698), (7.27, -4.366, -5.171), (7.197, -4.397, -5.698), (7.197, -4.397, -5.171), (7.124, -4.366, -5.698), (7.124, -4.366, -5.171), (7.093, -4.293, -5.698), (7.093, -4.293, -5.171), (7.124, -4.22, -5.698), (7.124, -4.22, -5.171), (7.375, -4.293, -5.193), (7.323, -4.419, -5.193), (7.197, -4.471, -5.193), (7.071, -4.419, -5.193), (7.019, -4.293, -5.193), (7.071, -4.167, -5.193), (7.323, -4.167, -5.086), (7.197, -4.115, -5.086), (7.375, -4.293, -5.086), (7.323, -4.419, -5.086), (7.197, -4.471, -5.086), (7.071, -4.419, -5.086), (7.019, -4.293, -5.086), (7.071, -4.167, -5.086), (6.705, 5.303, -5.467), (6.705, 7.303, -5.467), (7.705, 7.303, -5.467), (7.705, 5.303, -5.467), (6.705, 5.303, -5.2), (6.705, 7.303, -5.2), (7.705, 7.303, -5.2), (7.705, 5.303, -5.2), (7.969, 7.303, -5.467), (7.969, 5.303, -5.467), (7.969, 7.303, -5.2), (7.969, 5.303, -5.2), (7.705, 7.303, -4.824), (7.705, 5.303, -4.824), (7.969, 7.303, -4.824), (7.969, 5.303, -4.824), (7.705, 6.726, -5.314), (7.705, 5.88, -5.314), (7.705, 6.726, -4.756), (7.705, 5.88, -4.756), (7.489, 6.726, -5.314), (7.489, 5.88, -5.314), (7.489, 6.726, -4.756), (7.489, 5.88, -4.756), (7.705, 6.726, -4.511), (7.705, 5.88, -4.511), (7.489, 6.726, -4.511), (7.489, 5.88, -4.511), (8.38, 6.726, -4.756), (8.38, 5.88, -4.756), (8.38, 6.726, -4.511), (8.38, 5.88, -4.511), (8.205, 6.482, -4.527), (8.079, 6.534, -4.527), (8.079, 6.46, -5.419), (8.079, 6.46, -4.505), (8.152, 6.429, -5.419), (8.152, 6.429, -4.505), (8.183, 6.356, -5.419), (8.183, 6.356, -4.505), (8.152, 6.283, -5.419), (8.152, 6.283, -4.505), (8.079, 6.253, -5.419), (8.079, 6.253, -4.505), (8.006, 6.283, -5.419), (8.006, 6.283, -4.505), (7.975, 6.356, -5.419), (7.975, 6.356, -4.505), (8.006, 6.429, -5.419), (8.006, 6.429, -4.505), (8.257, 6.356, -4.527), (8.205, 6.23, -4.527), (8.079, 6.178, -4.527), (7.953, 6.23, -4.527), (7.901, 6.356, -4.527), (7.953, 6.482, -4.527), (8.205, 6.482, -4.42), (8.079, 6.534, -4.42), (8.257, 6.356, -4.42), (8.205, 6.23, -4.42), (8.079, 6.178, -4.42), (7.953, 6.23, -4.42), (7.901, 6.356, -4.42), (7.953, 6.482, -4.42), (7.323, 7.083, -5.193), (7.197, 7.135, -5.193), (7.197, 7.061, -5.698), (7.197, 7.061, -5.171), (7.27, 7.03, -5.698), (7.27, 7.03, -5.171), (7.301, 6.957, -5.698), (7.301, 6.957, -5.171), (7.27, 6.884, -5.698), (7.27, 6.884, -5.171), (7.197, 6.853, -5.698), (7.197, 6.853, -5.171), (7.124, 6.884, -5.698), (7.124, 6.884, -5.171), (7.093, 6.957, -5.698), (7.093, 6.957, -5.171), (7.124, 7.03, -5.698), (7.124, 7.03, -5.171), (7.375, 6.957, -5.193), (7.323, 6.831, -5.193), (7.197, 6.779, -5.193), (7.071, 6.831, -5.193), (7.019, 6.957, -5.193), (7.071, 7.083, -5.193), (7.323, 7.083, -5.086), (7.197, 7.135, -5.086), (7.375, 6.957, -5.086), (7.323, 6.831, -5.086), (7.197, 6.779, -5.086), (7.071, 6.831, -5.086), (7.019, 6.957, -5.086), (7.071, 7.083, -5.086), (7.323, 5.833, -5.193), (7.197, 5.885, -5.193), (7.197, 5.811, -5.698), (7.197, 5.811, -5.171), (7.27, 5.78, -5.698), (7.27, 5.78, -5.171), (7.301, 5.707, -5.698), (7.301, 5.707, -5.171), (7.27, 5.634, -5.698), (7.27, 5.634, -5.171), (7.197, 5.603, -5.698), (7.197, 5.603, -5.171), (7.124, 5.634, -5.698), (7.124, 5.634, -5.171), (7.093, 5.707, -5.698), (7.093, 5.707, -5.171), (7.124, 5.78, -5.698), (7.124, 5.78, -5.171), (7.375, 5.707, -5.193), (7.323, 5.581, -5.193), (7.197, 5.529, -5.193), (7.071, 5.581, -5.193), (7.019, 5.707, -5.193), (7.071, 5.833, -5.193), (7.323, 5.833, -5.086), (7.197, 5.885, -5.086), (7.375, 5.707, -5.086), (7.323, 5.581, -5.086), (7.197, 5.529, -5.086), (7.071, 5.581, -5.086), (7.019, 5.707, -5.086), (7.071, 5.833, -5.086), (6.705, 15.3, -5.467), (6.705, 17.3, -5.467), (7.705, 17.3, -5.467), (7.705, 15.3, -5.467), (6.705, 15.3, -5.2), (6.705, 17.3, -5.2), (7.705, 17.3, -5.2), (7.705, 15.3, -5.2), (7.969, 17.3, -5.467), (7.969, 15.3, -5.467), (7.969, 17.3, -5.2), (7.969, 15.3, -5.2), (7.705, 17.3, -4.824), (7.705, 15.3, -4.824), (7.969, 17.3, -4.824), (7.969, 15.3, -4.824), (7.705, 16.73, -5.314), (7.705, 15.88, -5.314), (7.705, 16.73, -4.756), (7.705, 15.88, -4.756), (7.489, 16.73, -5.314), (7.489, 15.88, -5.314), (7.489, 16.73, -4.756), (7.489, 15.88, -4.756), (7.705, 16.73, -4.511), (7.705, 15.88, -4.511), (7.489, 16.73, -4.511), (7.489, 15.88, -4.511), (8.38, 16.73, -4.756), (8.38, 15.88, -4.756), (8.38, 16.73, -4.511), (8.38, 15.88, -4.511), (8.205, 16.48, -4.527), (8.079, 16.53, -4.527), (8.079, 16.46, -5.419), (8.079, 16.46, -4.505), (8.152, 16.43, -5.419), (8.152, 16.43, -4.505), (8.183, 16.36, -5.419), (8.183, 16.36, -4.505), (8.152, 16.28, -5.419), (8.152, 16.28, -4.505), (8.079, 16.25, -5.419), (8.079, 16.25, -4.505), (8.006, 16.28, -5.419), (8.006, 16.28, -4.505), (7.975, 16.36, -5.419), (7.975, 16.36, -4.505), (8.006, 16.43, -5.419), (8.006, 16.43, -4.505), (8.257, 16.36, -4.527), (8.205, 16.23, -4.527), (8.079, 16.18, -4.527), (7.953, 16.23, -4.527), (7.901, 16.36, -4.527), (7.953, 16.48, -4.527), (8.205, 16.48, -4.42), (8.079, 16.53, -4.42), (8.257, 16.36, -4.42), (8.205, 16.23, -4.42), (8.079, 16.18, -4.42), (7.953, 16.23, -4.42), (7.901, 16.36, -4.42), (7.953, 16.48, -4.42), (7.323, 17.08, -5.193), (7.197, 17.14, -5.193), (7.197, 17.06, -5.698), (7.197, 17.06, -5.171), (7.27, 17.03, -5.698), (7.27, 17.03, -5.171), (7.301, 16.96, -5.698), (7.301, 16.96, -5.171), (7.27, 16.88, -5.698), (7.27, 16.88, -5.171), (7.197, 16.85, -5.698), (7.197, 16.85, -5.171), (7.124, 16.88, -5.698), (7.124, 16.88, -5.171), (7.093, 16.96, -5.698), (7.093, 16.96, -5.171), (7.124, 17.03, -5.698), (7.124, 17.03, -5.171), (7.375, 16.96, -5.193), (7.323, 16.83, -5.193), (7.197, 16.78, -5.193), (7.071, 16.83, -5.193), (7.019, 16.96, -5.193), (7.071, 17.08, -5.193), (7.323, 17.08, -5.086), (7.197, 17.14, -5.086), (7.375, 16.96, -5.086), (7.323, 16.83, -5.086), (7.197, 16.78, -5.086), (7.071, 16.83, -5.086), (7.019, 16.96, -5.086), (7.071, 17.08, -5.086), (7.323, 15.83, -5.193), (7.197, 15.89, -5.193), (7.197, 15.81, -5.698), (7.197, 15.81, -5.171), (7.27, 15.78, -5.698), (7.27, 15.78, -5.171), (7.301, 15.71, -5.698), (7.301, 15.71, -5.171), (7.27, 15.63, -5.698), (7.27, 15.63, -5.171), (7.197, 15.6, -5.698), (7.197, 15.6, -5.171), (7.124, 15.63, -5.698), (7.124, 15.63, -5.171), (7.093, 15.71, -5.698), (7.093, 15.71, -5.171), (7.124, 15.78, -5.698), (7.124, 15.78, -5.171), (7.375, 15.71, -5.193), (7.323, 15.58, -5.193), (7.197, 15.53, -5.193), (7.071, 15.58, -5.193), (7.019, 15.71, -5.193), (7.071, 15.83, -5.193), (7.323, 15.83, -5.086), (7.197, 15.89, -5.086), (7.375, 15.71, -5.086), (7.323, 15.58, -5.086), (7.197, 15.53, -5.086), (7.071, 15.58, -5.086), (7.019, 15.71, -5.086), (7.071, 15.83, -5.086)], [], [(4, 0, 1, 5), (5, 1, 2, 6), (3, 9, 8, 2), (7, 3, 0, 4), (0, 3, 2, 1), (7, 4, 5, 6), (10, 8, 9, 11), (7, 11, 9, 3), (10, 14, 12, 6), (2, 8, 10, 6), (12, 14, 15, 13), (7, 13, 15, 11), (11, 15, 14, 10), (6, 12, 13, 7), (16, 17, 19, 18), (20, 22, 23, 21), (17, 21, 23, 19), (18, 22, 20, 16), (18, 24, 26, 22), (16, 20, 21, 17), (25, 27, 26, 24), (23, 27, 25, 19), (22, 26, 27, 23), (25, 31, 29, 19), (29, 31, 30, 28), (18, 28, 30, 24), (24, 30, 31, 25), (19, 29, 28, 18), (41, 39, 50, 51), (34, 35, 37, 36), (43, 41, 51, 52), (36, 37, 39, 38), (45, 43, 52, 53), (38, 39, 41, 40), (47, 45, 53, 54), (40, 41, 43, 42), (49, 47, 54, 55), (42, 43, 45, 44), (37, 35, 33, 32), (32, 33, 57, 56), (44, 45, 47, 46), (35, 49, 55, 33), (48, 49, 35, 34), (46, 47, 49, 48), (39, 37, 32, 50), (34, 36, 38, 40, 42, 44, 46, 48), (56, 57, 63, 62, 61, 60, 59, 58), (50, 32, 56, 58), (51, 50, 58, 59), (52, 51, 59, 60), (53, 52, 60, 61), (54, 53, 61, 62), (55, 54, 62, 63), (33, 55, 63, 57), (73, 71, 82, 83), (66, 67, 69, 68), (75, 73, 83, 84), (68, 69, 71, 70), (77, 75, 84, 85), (70, 71, 73, 72), (79, 77, 85, 86), (72, 73, 75, 74), (81, 79, 86, 87), (74, 75, 77, 76), (69, 67, 65, 64), (64, 65, 89, 88), (76, 77, 79, 78), (67, 81, 87, 65), (80, 81, 67, 66), (78, 79, 81, 80), (71, 69, 64, 82), (66, 68, 70, 72, 74, 76, 78, 80), (88, 89, 95, 94, 93, 92, 91, 90), (82, 64, 88, 90), (83, 82, 90, 91), (84, 83, 91, 92), (85, 84, 92, 93), (86, 85, 93, 94), (87, 86, 94, 95), (65, 87, 95, 89), (105, 115, 114, 103), (98, 100, 101, 99), (107, 116, 115, 105), (100, 102, 103, 101), (109, 117, 116, 107), (102, 104, 105, 103), (111, 118, 117, 109), (104, 106, 107, 105), (113, 119, 118, 111), (106, 108, 109, 107), (101, 96, 97, 99), (96, 120, 121, 97), (108, 110, 111, 109), (99, 97, 119, 113), (112, 98, 99, 113), (110, 112, 113, 111), (103, 114, 96, 101), (98, 112, 110, 108, 106, 104, 102, 100), (120, 122, 123, 124, 125, 126, 127, 121), (114, 122, 120, 96), (115, 123, 122, 114), (116, 124, 123, 115), (117, 125, 124, 116), (118, 126, 125, 117), (119, 127, 126, 118), (97, 121, 127, 119), (132, 128, 129, 133), (133, 129, 130, 134), (131, 137, 136, 130), (135, 131, 128, 132), (128, 131, 130, 129), (135, 132, 133, 134), (138, 136, 137, 139), (135, 139, 137, 131), (138, 142, 140, 134), (130, 136, 138, 134), (140, 142, 143, 141), (135, 141, 143, 139), (139, 143, 142, 138), (134, 140, 141, 135), (144, 145, 147, 146), (148, 150, 151, 149), (145, 149, 151, 147), (146, 150, 148, 144), (146, 152, 154, 150), (144, 148, 149, 145), (153, 155, 154, 152), (151, 155, 153, 147), (150, 154, 155, 151), (153, 159, 157, 147), (157, 159, 158, 156), (146, 156, 158, 152), (152, 158, 159, 153), (147, 157, 156, 146), (169, 167, 178, 179), (162, 163, 165, 164), (171, 169, 179, 180), (164, 165, 167, 166), (173, 171, 180, 181), (166, 167, 169, 168), (175, 173, 181, 182), (168, 169, 171, 170), (177, 175, 182, 183), (170, 171, 173, 172), (165, 163, 161, 160), (160, 161, 185, 184), (172, 173, 175, 174), (163, 177, 183, 161), (176, 177, 163, 162), (174, 175, 177, 176), (167, 165, 160, 178), (162, 164, 166, 168, 170, 172, 174, 176), (184, 185, 191, 190, 189, 188, 187, 186), (178, 160, 184, 186), (179, 178, 186, 187), (180, 179, 187, 188), (181, 180, 188, 189), (182, 181, 189, 190), (183, 182, 190, 191), (161, 183, 191, 185), (201, 199, 210, 211), (194, 195, 197, 196), (203, 201, 211, 212), (196, 197, 199, 198), (205, 203, 212, 213), (198, 199, 201, 200), (207, 205, 213, 214), (200, 201, 203, 202), (209, 207, 214, 215), (202, 203, 205, 204), (197, 195, 193, 192), (192, 193, 217, 216), (204, 205, 207, 206), (195, 209, 215, 193), (208, 209, 195, 194), (206, 207, 209, 208), (199, 197, 192, 210), (194, 196, 198, 200, 202, 204, 206, 208), (216, 217, 223, 222, 221, 220, 219, 218), (210, 192, 216, 218), (211, 210, 218, 219), (212, 211, 219, 220), (213, 212, 220, 221), (214, 213, 221, 222), (215, 214, 222, 223), (193, 215, 223, 217), (233, 243, 242, 231), (226, 228, 229, 227), (235, 244, 243, 233), (228, 230, 231, 229), (237, 245, 244, 235), (230, 232, 233, 231), (239, 246, 245, 237), (232, 234, 235, 233), (241, 247, 246, 239), (234, 236, 237, 235), (229, 224, 225, 227), (224, 248, 249, 225), (236, 238, 239, 237), (227, 225, 247, 241), (240, 226, 227, 241), (238, 240, 241, 239), (231, 242, 224, 229), (226, 240, 238, 236, 234, 232, 230, 228), (248, 250, 251, 252, 253, 254, 255, 249), (242, 250, 248, 224), (243, 251, 250, 242), (244, 252, 251, 243), (245, 253, 252, 244), (246, 254, 253, 245), (247, 255, 254, 246), (225, 249, 255, 247), (260, 256, 257, 261), (261, 257, 258, 262), (259, 265, 264, 258), (263, 259, 256, 260), (256, 259, 258, 257), (263, 260, 261, 262), (266, 264, 265, 267), (263, 267, 265, 259), (266, 270, 268, 262), (258, 264, 266, 262), (268, 270, 271, 269), (263, 269, 271, 267), (267, 271, 270, 266), (262, 268, 269, 263), (272, 273, 275, 274), (276, 278, 279, 277), (273, 277, 279, 275), (274, 278, 276, 272), (274, 280, 282, 278), (272, 276, 277, 273), (281, 283, 282, 280), (279, 283, 281, 275), (278, 282, 283, 279), (281, 287, 285, 275), (285, 287, 286, 284), (274, 284, 286, 280), (280, 286, 287, 281), (275, 285, 284, 274), (297, 295, 306, 307), (290, 291, 293, 292), (299, 297, 307, 308), (292, 293, 295, 294), (301, 299, 308, 309), (294, 295, 297, 296), (303, 301, 309, 310), (296, 297, 299, 298), (305, 303, 310, 311), (298, 299, 301, 300), (293, 291, 289, 288), (288, 289, 313, 312), (300, 301, 303, 302), (291, 305, 311, 289), (304, 305, 291, 290), (302, 303, 305, 304), (295, 293, 288, 306), (290, 292, 294, 296, 298, 300, 302, 304), (312, 313, 319, 318, 317, 316, 315, 314), (306, 288, 312, 314), (307, 306, 314, 315), (308, 307, 315, 316), (309, 308, 316, 317), (310, 309, 317, 318), (311, 310, 318, 319), (289, 311, 319, 313), (329, 327, 338, 339), (322, 323, 325, 324), (331, 329, 339, 340), (324, 325, 327, 326), (333, 331, 340, 341), (326, 327, 329, 328), (335, 333, 341, 342), (328, 329, 331, 330), (337, 335, 342, 343), (330, 331, 333, 332), (325, 323, 321, 320), (320, 321, 345, 344), (332, 333, 335, 334), (323, 337, 343, 321), (336, 337, 323, 322), (334, 335, 337, 336), (327, 325, 320, 338), (322, 324, 326, 328, 330, 332, 334, 336), (344, 345, 351, 350, 349, 348, 347, 346), (338, 320, 344, 346), (339, 338, 346, 347), (340, 339, 347, 348), (341, 340, 348, 349), (342, 341, 349, 350), (343, 342, 350, 351), (321, 343, 351, 345), (361, 371, 370, 359), (354, 356, 357, 355), (363, 372, 371, 361), (356, 358, 359, 357), (365, 373, 372, 363), (358, 360, 361, 359), (367, 374, 373, 365), (360, 362, 363, 361), (369, 375, 374, 367), (362, 364, 365, 363), (357, 352, 353, 355), (352, 376, 377, 353), (364, 366, 367, 365), (355, 353, 375, 369), (368, 354, 355, 369), (366, 368, 369, 367), (359, 370, 352, 357), (354, 368, 366, 364, 362, 360, 358, 356), (376, 378, 379, 380, 381, 382, 383, 377), (370, 378, 376, 352), (371, 379, 378, 370), (372, 380, 379, 371), (373, 381, 380, 372), (374, 382, 381, 373), (375, 383, 382, 374), (353, 377, 383, 375), (388, 384, 385, 389), (389, 385, 386, 390), (387, 393, 392, 386), (391, 387, 384, 388), (384, 387, 386, 385), (391, 388, 389, 390), (394, 392, 393, 395), (391, 395, 393, 387), (394, 398, 396, 390), (386, 392, 394, 390), (396, 398, 399, 397), (391, 397, 399, 395), (395, 399, 398, 394), (390, 396, 397, 391), (400, 401, 403, 402), (404, 406, 407, 405), (401, 405, 407, 403), (402, 406, 404, 400), (402, 408, 410, 406), (400, 404, 405, 401), (409, 411, 410, 408), (407, 411, 409, 403), (406, 410, 411, 407), (409, 415, 413, 403), (413, 415, 414, 412), (402, 412, 414, 408), (408, 414, 415, 409), (403, 413, 412, 402), (425, 423, 434, 435), (418, 419, 421, 420), (427, 425, 435, 436), (420, 421, 423, 422), (429, 427, 436, 437), (422, 423, 425, 424), (431, 429, 437, 438), (424, 425, 427, 426), (433, 431, 438, 439), (426, 427, 429, 428), (421, 419, 417, 416), (416, 417, 441, 440), (428, 429, 431, 430), (419, 433, 439, 417), (432, 433, 419, 418), (430, 431, 433, 432), (423, 421, 416, 434), (418, 420, 422, 424, 426, 428, 430, 432), (440, 441, 447, 446, 445, 444, 443, 442), (434, 416, 440, 442), (435, 434, 442, 443), (436, 435, 443, 444), (437, 436, 444, 445), (438, 437, 445, 446), (439, 438, 446, 447), (417, 439, 447, 441), (457, 455, 466, 467), (450, 451, 453, 452), (459, 457, 467, 468), (452, 453, 455, 454), (461, 459, 468, 469), (454, 455, 457, 456), (463, 461, 469, 470), (456, 457, 459, 458), (465, 463, 470, 471), (458, 459, 461, 460), (453, 451, 449, 448), (448, 449, 473, 472), (460, 461, 463, 462), (451, 465, 471, 449), (464, 465, 451, 450), (462, 463, 465, 464), (455, 453, 448, 466), (450, 452, 454, 456, 458, 460, 462, 464), (472, 473, 479, 478, 477, 476, 475, 474), (466, 448, 472, 474), (467, 466, 474, 475), (468, 467, 475, 476), (469, 468, 476, 477), (470, 469, 477, 478), (471, 470, 478, 479), (449, 471, 479, 473), (489, 499, 498, 487), (482, 484, 485, 483), (491, 500, 499, 489), (484, 486, 487, 485), (493, 501, 500, 491), (486, 488, 489, 487), (495, 502, 501, 493), (488, 490, 491, 489), (497, 503, 502, 495), (490, 492, 493, 491), (485, 480, 481, 483), (480, 504, 505, 481), (492, 494, 495, 493), (483, 481, 503, 497), (496, 482, 483, 497), (494, 496, 497, 495), (487, 498, 480, 485), (482, 496, 494, 492, 490, 488, 486, 484), (504, 506, 507, 508, 509, 510, 511, 505), (498, 506, 504, 480), (499, 507, 506, 498), (500, 508, 507, 499), (501, 509, 508, 500), (502, 510, 509, 501), (503, 511, 510, 502), (481, 505, 511, 503), (516, 512, 513, 517), (517, 513, 514, 518), (515, 521, 520, 514), (519, 515, 512, 516), (512, 515, 514, 513), (519, 516, 517, 518), (522, 520, 521, 523), (519, 523, 521, 515), (522, 526, 524, 518), (514, 520, 522, 518), (524, 526, 527, 525), (519, 525, 527, 523), (523, 527, 526, 522), (518, 524, 525, 519), (528, 529, 531, 530), (532, 534, 535, 533), (529, 533, 535, 531), (530, 534, 532, 528), (530, 536, 538, 534), (528, 532, 533, 529), (537, 539, 538, 536), (535, 539, 537, 531), (534, 538, 539, 535), (537, 543, 541, 531), (541, 543, 542, 540), (530, 540, 542, 536), (536, 542, 543, 537), (531, 541, 540, 530), (553, 551, 562, 563), (546, 547, 549, 548), (555, 553, 563, 564), (548, 549, 551, 550), (557, 555, 564, 565), (550, 551, 553, 552), (559, 557, 565, 566), (552, 553, 555, 554), (561, 559, 566, 567), (554, 555, 557, 556), (549, 547, 545, 544), (544, 545, 569, 568), (556, 557, 559, 558), (547, 561, 567, 545), (560, 561, 547, 546), (558, 559, 561, 560), (551, 549, 544, 562), (546, 548, 550, 552, 554, 556, 558, 560), (568, 569, 575, 574, 573, 572, 571, 570), (562, 544, 568, 570), (563, 562, 570, 571), (564, 563, 571, 572), (565, 564, 572, 573), (566, 565, 573, 574), (567, 566, 574, 575), (545, 567, 575, 569), (585, 583, 594, 595), (578, 579, 581, 580), (587, 585, 595, 596), (580, 581, 583, 582), (589, 587, 596, 597), (582, 583, 585, 584), (591, 589, 597, 598), (584, 585, 587, 586), (593, 591, 598, 599), (586, 587, 589, 588), (581, 579, 577, 576), (576, 577, 601, 600), (588, 589, 591, 590), (579, 593, 599, 577), (592, 593, 579, 578), (590, 591, 593, 592), (583, 581, 576, 594), (578, 580, 582, 584, 586, 588, 590, 592), (600, 601, 607, 606, 605, 604, 603, 602), (594, 576, 600, 602), (595, 594, 602, 603), (596, 595, 603, 604), (597, 596, 604, 605), (598, 597, 605, 606), (599, 598, 606, 607), (577, 599, 607, 601), (617, 627, 626, 615), (610, 612, 613, 611), (619, 628, 627, 617), (612, 614, 615, 613), (621, 629, 628, 619), (614, 616, 617, 615), (623, 630, 629, 621), (616, 618, 619, 617), (625, 631, 630, 623), (618, 620, 621, 619), (613, 608, 609, 611), (608, 632, 633, 609), (620, 622, 623, 621), (611, 609, 631, 625), (624, 610, 611, 625), (622, 624, 625, 623), (615, 626, 608, 613), (610, 624, 622, 620, 618, 616, 614, 612), (632, 634, 635, 636, 637, 638, 639, 633), (626, 634, 632, 608), (627, 635, 634, 626), (628, 636, 635, 627), (629, 637, 636, 628), (630, 638, 637, 629), (631, 639, 638, 630), (609, 633, 639, 631), (644, 640, 641, 645), (645, 641, 642, 646), (643, 649, 648, 642), (647, 643, 640, 644), (640, 643, 642, 641), (647, 644, 645, 646), (650, 648, 649, 651), (647, 651, 649, 643), (650, 654, 652, 646), (642, 648, 650, 646), (652, 654, 655, 653), (647, 653, 655, 651), (651, 655, 654, 650), (646, 652, 653, 647), (656, 657, 659, 658), (660, 662, 663, 661), (657, 661, 663, 659), (658, 662, 660, 656), (658, 664, 666, 662), (656, 660, 661, 657), (665, 667, 666, 664), (663, 667, 665, 659), (662, 666, 667, 663), (665, 671, 669, 659), (669, 671, 670, 668), (658, 668, 670, 664), (664, 670, 671, 665), (659, 669, 668, 658), (681, 679, 690, 691), (674, 675, 677, 676), (683, 681, 691, 692), (676, 677, 679, 678), (685, 683, 692, 693), (678, 679, 681, 680), (687, 685, 693, 694), (680, 681, 683, 682), (689, 687, 694, 695), (682, 683, 685, 684), (677, 675, 673, 672), (672, 673, 697, 696), (684, 685, 687, 686), (675, 689, 695, 673), (688, 689, 675, 674), (686, 687, 689, 688), (679, 677, 672, 690), (674, 676, 678, 680, 682, 684, 686, 688), (696, 697, 703, 702, 701, 700, 699, 698), (690, 672, 696, 698), (691, 690, 698, 699), (692, 691, 699, 700), (693, 692, 700, 701), (694, 693, 701, 702), (695, 694, 702, 703), (673, 695, 703, 697), (713, 711, 722, 723), (706, 707, 709, 708), (715, 713, 723, 724), (708, 709, 711, 710), (717, 715, 724, 725), (710, 711, 713, 712), (719, 717, 725, 726), (712, 713, 715, 714), (721, 719, 726, 727), (714, 715, 717, 716), (709, 707, 705, 704), (704, 705, 729, 728), (716, 717, 719, 718), (707, 721, 727, 705), (720, 721, 707, 706), (718, 719, 721, 720), (711, 709, 704, 722), (706, 708, 710, 712, 714, 716, 718, 720), (728, 729, 735, 734, 733, 732, 731, 730), (722, 704, 728, 730), (723, 722, 730, 731), (724, 723, 731, 732), (725, 724, 732, 733), (726, 725, 733, 734), (727, 726, 734, 735), (705, 727, 735, 729), (745, 755, 754, 743), (738, 740, 741, 739), (747, 756, 755, 745), (740, 742, 743, 741), (749, 757, 756, 747), (742, 744, 745, 743), (751, 758, 757, 749), (744, 746, 747, 745), (753, 759, 758, 751), (746, 748, 749, 747), (741, 736, 737, 739), (736, 760, 761, 737), (748, 750, 751, 749), (739, 737, 759, 753), (752, 738, 739, 753), (750, 752, 753, 751), (743, 754, 736, 741), (738, 752, 750, 748, 746, 744, 742, 740), (760, 762, 763, 764, 765, 766, 767, 761), (754, 762, 760, 736), (755, 763, 762, 754), (756, 764, 763, 755), (757, 765, 764, 756), (758, 766, 765, 757), (759, 767, 766, 758), (737, 761, 767, 759), (772, 768, 769, 773), (773, 769, 770, 774), (771, 777, 776, 770), (775, 771, 768, 772), (768, 771, 770, 769), (775, 772, 773, 774), (778, 776, 777, 779), (775, 779, 777, 771), (778, 782, 780, 774), (770, 776, 778, 774), (780, 782, 783, 781), (775, 781, 783, 779), (779, 783, 782, 778), (774, 780, 781, 775), (784, 785, 787, 786), (788, 790, 791, 789), (785, 789, 791, 787), (786, 790, 788, 784), (786, 792, 794, 790), (784, 788, 789, 785), (793, 795, 794, 792), (791, 795, 793, 787), (790, 794, 795, 791), (793, 799, 797, 787), (797, 799, 798, 796), (786, 796, 798, 792), (792, 798, 799, 793), (787, 797, 796, 786), (809, 807, 818, 819), (802, 803, 805, 804), (811, 809, 819, 820), (804, 805, 807, 806), (813, 811, 820, 821), (806, 807, 809, 808), (815, 813, 821, 822), (808, 809, 811, 810), (817, 815, 822, 823), (810, 811, 813, 812), (805, 803, 801, 800), (800, 801, 825, 824), (812, 813, 815, 814), (803, 817, 823, 801), (816, 817, 803, 802), (814, 815, 817, 816), (807, 805, 800, 818), (802, 804, 806, 808, 810, 812, 814, 816), (824, 825, 831, 830, 829, 828, 827, 826), (818, 800, 824, 826), (819, 818, 826, 827), (820, 819, 827, 828), (821, 820, 828, 829), (822, 821, 829, 830), (823, 822, 830, 831), (801, 823, 831, 825), (841, 839, 850, 851), (834, 835, 837, 836), (843, 841, 851, 852), (836, 837, 839, 838), (845, 843, 852, 853), (838, 839, 841, 840), (847, 845, 853, 854), (840, 841, 843, 842), (849, 847, 854, 855), (842, 843, 845, 844), (837, 835, 833, 832), (832, 833, 857, 856), (844, 845, 847, 846), (835, 849, 855, 833), (848, 849, 835, 834), (846, 847, 849, 848), (839, 837, 832, 850), (834, 836, 838, 840, 842, 844, 846, 848), (856, 857, 863, 862, 861, 860, 859, 858), (850, 832, 856, 858), (851, 850, 858, 859), (852, 851, 859, 860), (853, 852, 860, 861), (854, 853, 861, 862), (855, 854, 862, 863), (833, 855, 863, 857), (873, 883, 882, 871), (866, 868, 869, 867), (875, 884, 883, 873), (868, 870, 871, 869), (877, 885, 884, 875), (870, 872, 873, 871), (879, 886, 885, 877), (872, 874, 875, 873), (881, 887, 886, 879), (874, 876, 877, 875), (869, 864, 865, 867), (864, 888, 889, 865), (876, 878, 879, 877), (867, 865, 887, 881), (880, 866, 867, 881), (878, 880, 881, 879), (871, 882, 864, 869), (866, 880, 878, 876, 874, 872, 870, 868), (888, 890, 891, 892, 893, 894, 895, 889), (882, 890, 888, 864), (883, 891, 890, 882), (884, 892, 891, 883), (885, 893, 892, 884), (886, 894, 893, 885), (887, 895, 894, 886), (865, 889, 895, 887), (900, 896, 897, 901), (901, 897, 898, 902), (899, 905, 904, 898), (903, 899, 896, 900), (896, 899, 898, 897), (903, 900, 901, 902), (906, 904, 905, 907), (903, 907, 905, 899), (906, 910, 908, 902), (898, 904, 906, 902), (908, 910, 911, 909), (903, 909, 911, 907), (907, 911, 910, 906), (902, 908, 909, 903), (912, 913, 915, 914), (916, 918, 919, 917), (913, 917, 919, 915), (914, 918, 916, 912), (914, 920, 922, 918), (912, 916, 917, 913), (921, 923, 922, 920), (919, 923, 921, 915), (918, 922, 923, 919), (921, 927, 925, 915), (925, 927, 926, 924), (914, 924, 926, 920), (920, 926, 927, 921), (915, 925, 924, 914), (937, 935, 946, 947), (930, 931, 933, 932), (939, 937, 947, 948), (932, 933, 935, 934), (941, 939, 948, 949), (934, 935, 937, 936), (943, 941, 949, 950), (936, 937, 939, 938), (945, 943, 950, 951), (938, 939, 941, 940), (933, 931, 929, 928), (928, 929, 953, 952), (940, 941, 943, 942), (931, 945, 951, 929), (944, 945, 931, 930), (942, 943, 945, 944), (935, 933, 928, 946), (930, 932, 934, 936, 938, 940, 942, 944), (952, 953, 959, 958, 957, 956, 955, 954), (946, 928, 952, 954), (947, 946, 954, 955), (948, 947, 955, 956), (949, 948, 956, 957), (950, 949, 957, 958), (951, 950, 958, 959), (929, 951, 959, 953), (969, 967, 978, 979), (962, 963, 965, 964), (971, 969, 979, 980), (964, 965, 967, 966), (973, 971, 980, 981), (966, 967, 969, 968), (975, 973, 981, 982), (968, 969, 971, 970), (977, 975, 982, 983), (970, 971, 973, 972), (965, 963, 961, 960), (960, 961, 985, 984), (972, 973, 975, 974), (963, 977, 983, 961), (976, 977, 963, 962), (974, 975, 977, 976), (967, 965, 960, 978), (962, 964, 966, 968, 970, 972, 974, 976), (984, 985, 991, 990, 989, 988, 987, 986), (978, 960, 984, 986), (979, 978, 986, 987), (980, 979, 987, 988), (981, 980, 988, 989), (982, 981, 989, 990), (983, 982, 990, 991), (961, 983, 991, 985), (1001, 1011, 1010, 999), (994, 996, 997, 995), (1003, 1012, 1011, 1001), (996, 998, 999, 997), (1005, 1013, 1012, 1003), (998, 1000, 1001, 999), (1007, 1014, 1013, 1005), (1000, 1002, 1003, 1001), (1009, 1015, 1014, 1007), (1002, 1004, 1005, 1003), (997, 992, 993, 995), (992, 1016, 1017, 993), (1004, 1006, 1007, 1005), (995, 993, 1015, 1009), (1008, 994, 995, 1009), (1006, 1008, 1009, 1007), (999, 1010, 992, 997), (994, 1008, 1006, 1004, 1002, 1000, 998, 996), (1016, 1018, 1019, 1020, 1021, 1022, 1023, 1017), (1010, 1018, 1016, 992), (1011, 1019, 1018, 1010), (1012, 1020, 1019, 1011), (1013, 1021, 1020, 1012), (1014, 1022, 1021, 1013), (1015, 1023, 1022, 1014), (993, 1017, 1023, 1015), (1028, 1024, 1025, 1029), (1029, 1025, 1026, 1030), (1027, 1033, 1032, 1026), (1031, 1027, 1024, 1028), (1024, 1027, 1026, 1025), (1031, 1028, 1029, 1030), (1034, 1032, 1033, 1035), (1031, 1035, 1033, 1027), (1034, 1038, 1036, 1030), (1026, 1032, 1034, 1030), (1036, 1038, 1039, 1037), (1031, 1037, 1039, 1035), (1035, 1039, 1038, 1034), (1030, 1036, 1037, 1031), (1040, 1041, 1043, 1042), (1044, 1046, 1047, 1045), (1041, 1045, 1047, 1043), (1042, 1046, 1044, 1040), (1042, 1048, 1050, 1046), (1040, 1044, 1045, 1041), (1049, 1051, 1050, 1048), (1047, 1051, 1049, 1043), (1046, 1050, 1051, 1047), (1049, 1055, 1053, 1043), (1053, 1055, 1054, 1052), (1042, 1052, 1054, 1048), (1048, 1054, 1055, 1049), (1043, 1053, 1052, 1042), (1065, 1063, 1074, 1075), (1058, 1059, 1061, 1060), (1067, 1065, 1075, 1076), (1060, 1061, 1063, 1062), (1069, 1067, 1076, 1077), (1062, 1063, 1065, 1064), (1071, 1069, 1077, 1078), (1064, 1065, 1067, 1066), (1073, 1071, 1078, 1079), (1066, 1067, 1069, 1068), (1061, 1059, 1057, 1056), (1056, 1057, 1081, 1080), (1068, 1069, 1071, 1070), (1059, 1073, 1079, 1057), (1072, 1073, 1059, 1058), (1070, 1071, 1073, 1072), (1063, 1061, 1056, 1074), (1058, 1060, 1062, 1064, 1066, 1068, 1070, 1072), (1080, 1081, 1087, 1086, 1085, 1084, 1083, 1082), (1074, 1056, 1080, 1082), (1075, 1074, 1082, 1083), (1076, 1075, 1083, 1084), (1077, 1076, 1084, 1085), (1078, 1077, 1085, 1086), (1079, 1078, 1086, 1087), (1057, 1079, 1087, 1081), (1097, 1095, 1106, 1107), (1090, 1091, 1093, 1092), (1099, 1097, 1107, 1108), (1092, 1093, 1095, 1094), (1101, 1099, 1108, 1109), (1094, 1095, 1097, 1096), (1103, 1101, 1109, 1110), (1096, 1097, 1099, 1098), (1105, 1103, 1110, 1111), (1098, 1099, 1101, 1100), (1093, 1091, 1089, 1088), (1088, 1089, 1113, 1112), (1100, 1101, 1103, 1102), (1091, 1105, 1111, 1089), (1104, 1105, 1091, 1090), (1102, 1103, 1105, 1104), (1095, 1093, 1088, 1106), (1090, 1092, 1094, 1096, 1098, 1100, 1102, 1104), (1112, 1113, 1119, 1118, 1117, 1116, 1115, 1114), (1106, 1088, 1112, 1114), (1107, 1106, 1114, 1115), (1108, 1107, 1115, 1116), (1109, 1108, 1116, 1117), (1110, 1109, 1117, 1118), (1111, 1110, 1118, 1119), (1089, 1111, 1119, 1113), (1129, 1139, 1138, 1127), (1122, 1124, 1125, 1123), (1131, 1140, 1139, 1129), (1124, 1126, 1127, 1125), (1133, 1141, 1140, 1131), (1126, 1128, 1129, 1127), (1135, 1142, 1141, 1133), (1128, 1130, 1131, 1129), (1137, 1143, 1142, 1135), (1130, 1132, 1133, 1131), (1125, 1120, 1121, 1123), (1120, 1144, 1145, 1121), (1132, 1134, 1135, 1133), (1123, 1121, 1143, 1137), (1136, 1122, 1123, 1137), (1134, 1136, 1137, 1135), (1127, 1138, 1120, 1125), (1122, 1136, 1134, 1132, 1130, 1128, 1126, 1124), (1144, 1146, 1147, 1148, 1149, 1150, 1151, 1145), (1138, 1146, 1144, 1120), (1139, 1147, 1146, 1138), (1140, 1148, 1147, 1139), (1141, 1149, 1148, 1140), (1142, 1150, 1149, 1141), (1143, 1151, 1150, 1142), (1121, 1145, 1151, 1143), (1156, 1152, 1153, 1157), (1157, 1153, 1154, 1158), (1155, 1161, 1160, 1154), (1159, 1155, 1152, 1156), (1152, 1155, 1154, 1153), (1159, 1156, 1157, 1158), (1162, 1160, 1161, 1163), (1159, 1163, 1161, 1155), (1162, 1166, 1164, 1158), (1154, 1160, 1162, 1158), (1164, 1166, 1167, 1165), (1159, 1165, 1167, 1163), (1163, 1167, 1166, 1162), (1158, 1164, 1165, 1159), (1168, 1169, 1171, 1170), (1172, 1174, 1175, 1173), (1169, 1173, 1175, 1171), (1170, 1174, 1172, 1168), (1170, 1176, 1178, 1174), (1168, 1172, 1173, 1169), (1177, 1179, 1178, 1176), (1175, 1179, 1177, 1171), (1174, 1178, 1179, 1175), (1177, 1183, 1181, 1171), (1181, 1183, 1182, 1180), (1170, 1180, 1182, 1176), (1176, 1182, 1183, 1177), (1171, 1181, 1180, 1170), (1193, 1191, 1202, 1203), (1186, 1187, 1189, 1188), (1195, 1193, 1203, 1204), (1188, 1189, 1191, 1190), (1197, 1195, 1204, 1205), (1190, 1191, 1193, 1192), (1199, 1197, 1205, 1206), (1192, 1193, 1195, 1194), (1201, 1199, 1206, 1207), (1194, 1195, 1197, 1196), (1189, 1187, 1185, 1184), (1184, 1185, 1209, 1208), (1196, 1197, 1199, 1198), (1187, 1201, 1207, 1185), (1200, 1201, 1187, 1186), (1198, 1199, 1201, 1200), (1191, 1189, 1184, 1202), (1186, 1188, 1190, 1192, 1194, 1196, 1198, 1200), (1208, 1209, 1215, 1214, 1213, 1212, 1211, 1210), (1202, 1184, 1208, 1210), (1203, 1202, 1210, 1211), (1204, 1203, 1211, 1212), (1205, 1204, 1212, 1213), (1206, 1205, 1213, 1214), (1207, 1206, 1214, 1215), (1185, 1207, 1215, 1209), (1225, 1223, 1234, 1235), (1218, 1219, 1221, 1220), (1227, 1225, 1235, 1236), (1220, 1221, 1223, 1222), (1229, 1227, 1236, 1237), (1222, 1223, 1225, 1224), (1231, 1229, 1237, 1238), (1224, 1225, 1227, 1226), (1233, 1231, 1238, 1239), (1226, 1227, 1229, 1228), (1221, 1219, 1217, 1216), (1216, 1217, 1241, 1240), (1228, 1229, 1231, 1230), (1219, 1233, 1239, 1217), (1232, 1233, 1219, 1218), (1230, 1231, 1233, 1232), (1223, 1221, 1216, 1234), (1218, 1220, 1222, 1224, 1226, 1228, 1230, 1232), (1240, 1241, 1247, 1246, 1245, 1244, 1243, 1242), (1234, 1216, 1240, 1242), (1235, 1234, 1242, 1243), (1236, 1235, 1243, 1244), (1237, 1236, 1244, 1245), (1238, 1237, 1245, 1246), (1239, 1238, 1246, 1247), (1217, 1239, 1247, 1241), (1257, 1267, 1266, 1255), (1250, 1252, 1253, 1251), (1259, 1268, 1267, 1257), (1252, 1254, 1255, 1253), (1261, 1269, 1268, 1259), (1254, 1256, 1257, 1255), (1263, 1270, 1269, 1261), (1256, 1258, 1259, 1257), (1265, 1271, 1270, 1263), (1258, 1260, 1261, 1259), (1253, 1248, 1249, 1251), (1248, 1272, 1273, 1249), (1260, 1262, 1263, 1261), (1251, 1249, 1271, 1265), (1264, 1250, 1251, 1265), (1262, 1264, 1265, 1263), (1255, 1266, 1248, 1253), (1250, 1264, 1262, 1260, 1258, 1256, 1254, 1252), (1272, 1274, 1275, 1276, 1277, 1278, 1279, 1273), (1266, 1274, 1272, 1248), (1267, 1275, 1274, 1266), (1268, 1276, 1275, 1267), (1269, 1277, 1276, 1268), (1270, 1278, 1277, 1269), (1271, 1279, 1278, 1270), (1249, 1273, 1279, 1271), (1284, 1280, 1281, 1285), (1285, 1281, 1282, 1286), (1283, 1289, 1288, 1282), (1287, 1283, 1280, 1284), (1280, 1283, 1282, 1281), (1287, 1284, 1285, 1286), (1290, 1288, 1289, 1291), (1287, 1291, 1289, 1283), (1290, 1294, 1292, 1286), (1282, 1288, 1290, 1286), (1292, 1294, 1295, 1293), (1287, 1293, 1295, 1291), (1291, 1295, 1294, 1290), (1286, 1292, 1293, 1287), (1296, 1297, 1299, 1298), (1300, 1302, 1303, 1301), (1297, 1301, 1303, 1299), (1298, 1302, 1300, 1296), (1298, 1304, 1306, 1302), (1296, 1300, 1301, 1297), (1305, 1307, 1306, 1304), (1303, 1307, 1305, 1299), (1302, 1306, 1307, 1303), (1305, 1311, 1309, 1299), (1309, 1311, 1310, 1308), (1298, 1308, 1310, 1304), (1304, 1310, 1311, 1305), (1299, 1309, 1308, 1298), (1321, 1319, 1330, 1331), (1314, 1315, 1317, 1316), (1323, 1321, 1331, 1332), (1316, 1317, 1319, 1318), (1325, 1323, 1332, 1333), (1318, 1319, 1321, 1320), (1327, 1325, 1333, 1334), (1320, 1321, 1323, 1322), (1329, 1327, 1334, 1335), (1322, 1323, 1325, 1324), (1317, 1315, 1313, 1312), (1312, 1313, 1337, 1336), (1324, 1325, 1327, 1326), (1315, 1329, 1335, 1313), (1328, 1329, 1315, 1314), (1326, 1327, 1329, 1328), (1319, 1317, 1312, 1330), (1314, 1316, 1318, 1320, 1322, 1324, 1326, 1328), (1336, 1337, 1343, 1342, 1341, 1340, 1339, 1338), (1330, 1312, 1336, 1338), (1331, 1330, 1338, 1339), (1332, 1331, 1339, 1340), (1333, 1332, 1340, 1341), (1334, 1333, 1341, 1342), (1335, 1334, 1342, 1343), (1313, 1335, 1343, 1337), (1353, 1351, 1362, 1363), (1346, 1347, 1349, 1348), (1355, 1353, 1363, 1364), (1348, 1349, 1351, 1350), (1357, 1355, 1364, 1365), (1350, 1351, 1353, 1352), (1359, 1357, 1365, 1366), (1352, 1353, 1355, 1354), (1361, 1359, 1366, 1367), (1354, 1355, 1357, 1356), (1349, 1347, 1345, 1344), (1344, 1345, 1369, 1368), (1356, 1357, 1359, 1358), (1347, 1361, 1367, 1345), (1360, 1361, 1347, 1346), (1358, 1359, 1361, 1360), (1351, 1349, 1344, 1362), (1346, 1348, 1350, 1352, 1354, 1356, 1358, 1360), (1368, 1369, 1375, 1374, 1373, 1372, 1371, 1370), (1362, 1344, 1368, 1370), (1363, 1362, 1370, 1371), (1364, 1363, 1371, 1372), (1365, 1364, 1372, 1373), (1366, 1365, 1373, 1374), (1367, 1366, 1374, 1375), (1345, 1367, 1375, 1369), (1385, 1395, 1394, 1383), (1378, 1380, 1381, 1379), (1387, 1396, 1395, 1385), (1380, 1382, 1383, 1381), (1389, 1397, 1396, 1387), (1382, 1384, 1385, 1383), (1391, 1398, 1397, 1389), (1384, 1386, 1387, 1385), (1393, 1399, 1398, 1391), (1386, 1388, 1389, 1387), (1381, 1376, 1377, 1379), (1376, 1400, 1401, 1377), (1388, 1390, 1391, 1389), (1379, 1377, 1399, 1393), (1392, 1378, 1379, 1393), (1390, 1392, 1393, 1391), (1383, 1394, 1376, 1381), (1378, 1392, 1390, 1388, 1386, 1384, 1382, 1380), (1400, 1402, 1403, 1404, 1405, 1406, 1407, 1401), (1394, 1402, 1400, 1376), (1395, 1403, 1402, 1394), (1396, 1404, 1403, 1395), (1397, 1405, 1404, 1396), (1398, 1406, 1405, 1397), (1399, 1407, 1406, 1398), (1377, 1401, 1407, 1399), (1412, 1413, 1409, 1408), (1413, 1414, 1410, 1409), (1411, 1410, 1416, 1417), (1415, 1412, 1408, 1411), (1408, 1409, 1410, 1411), (1415, 1414, 1413, 1412), (1418, 1419, 1417, 1416), (1415, 1411, 1417, 1419), (1418, 1414, 1420, 1422), (1410, 1414, 1418, 1416), (1420, 1421, 1423, 1422), (1415, 1419, 1423, 1421), (1419, 1418, 1422, 1423), (1414, 1415, 1421, 1420), (1424, 1426, 1427, 1425), (1428, 1429, 1431, 1430), (1425, 1427, 1431, 1429), (1426, 1424, 1428, 1430), (1426, 1430, 1434, 1432), (1424, 1425, 1429, 1428), (1433, 1432, 1434, 1435), (1431, 1427, 1433, 1435), (1430, 1431, 1435, 1434), (1433, 1427, 1437, 1439), (1437, 1436, 1438, 1439), (1426, 1432, 1438, 1436), (1432, 1433, 1439, 1438), (1427, 1426, 1436, 1437), (1449, 1459, 1458, 1447), (1442, 1444, 1445, 1443), (1451, 1460, 1459, 1449), (1444, 1446, 1447, 1445), (1453, 1461, 1460, 1451), (1446, 1448, 1449, 1447), (1455, 1462, 1461, 1453), (1448, 1450, 1451, 1449), (1457, 1463, 1462, 1455), (1450, 1452, 1453, 1451), (1445, 1440, 1441, 1443), (1440, 1464, 1465, 1441), (1452, 1454, 1455, 1453), (1443, 1441, 1463, 1457), (1456, 1442, 1443, 1457), (1454, 1456, 1457, 1455), (1447, 1458, 1440, 1445), (1442, 1456, 1454, 1452, 1450, 1448, 1446, 1444), (1464, 1466, 1467, 1468, 1469, 1470, 1471, 1465), (1458, 1466, 1464, 1440), (1459, 1467, 1466, 1458), (1460, 1468, 1467, 1459), (1461, 1469, 1468, 1460), (1462, 1470, 1469, 1461), (1463, 1471, 1470, 1462), (1441, 1465, 1471, 1463), (1481, 1491, 1490, 1479), (1474, 1476, 1477, 1475), (1483, 1492, 1491, 1481), (1476, 1478, 1479, 1477), (1485, 1493, 1492, 1483), (1478, 1480, 1481, 1479), (1487, 1494, 1493, 1485), (1480, 1482, 1483, 1481), (1489, 1495, 1494, 1487), (1482, 1484, 1485, 1483), (1477, 1472, 1473, 1475), (1472, 1496, 1497, 1473), (1484, 1486, 1487, 1485), (1475, 1473, 1495, 1489), (1488, 1474, 1475, 1489), (1486, 1488, 1489, 1487), (1479, 1490, 1472, 1477), (1474, 1488, 1486, 1484, 1482, 1480, 1478, 1476), (1496, 1498, 1499, 1500, 1501, 1502, 1503, 1497), (1490, 1498, 1496, 1472), (1491, 1499, 1498, 1490), (1492, 1500, 1499, 1491), (1493, 1501, 1500, 1492), (1494, 1502, 1501, 1493), (1495, 1503, 1502, 1494), (1473, 1497, 1503, 1495), (1513, 1511, 1522, 1523), (1506, 1507, 1509, 1508), (1515, 1513, 1523, 1524), (1508, 1509, 1511, 1510), (1517, 1515, 1524, 1525), (1510, 1511, 1513, 1512), (1519, 1517, 1525, 1526), (1512, 1513, 1515, 1514), (1521, 1519, 1526, 1527), (1514, 1515, 1517, 1516), (1509, 1507, 1505, 1504), (1504, 1505, 1529, 1528), (1516, 1517, 1519, 1518), (1507, 1521, 1527, 1505), (1520, 1521, 1507, 1506), (1518, 1519, 1521, 1520), (1511, 1509, 1504, 1522), (1506, 1508, 1510, 1512, 1514, 1516, 1518, 1520), (1528, 1529, 1535, 1534, 1533, 1532, 1531, 1530), (1522, 1504, 1528, 1530), (1523, 1522, 1530, 1531), (1524, 1523, 1531, 1532), (1525, 1524, 1532, 1533), (1526, 1525, 1533, 1534), (1527, 1526, 1534, 1535), (1505, 1527, 1535, 1529)])
me_cube_021.materials.append(mat_material_005)
me_cube_021.use_remesh_preserve_volume = False
me_cube_021.use_remesh_preserve_attributes = False
me_cube_021.use_mirror_vertex_groups = False
me_cube_021.update()
me_cube_017 = bpy.data.meshes.new('Cube.017')
me_cube_017.from_pydata([(9.609, -40.79, -4.316), (9.609, -40.78, -3.947), (8.309, -40.78, -3.947), (8.309, -40.79, -4.316), (9.609, 22.34, -4.477), (8.309, 22.34, -4.477), (9.609, 22.35, -4.108), (8.309, 22.35, -4.108), (9.934, -40.79, -4.706), (7.984, -40.79, -4.706), (9.934, 22.34, -4.867), (7.984, 22.34, -4.867), (9.934, -40.79, -5.096), (7.984, -40.79, -5.096), (9.934, 22.34, -5.257), (7.984, 22.34, -5.257), (9.251, -40.79, -4.316), (8.666, -40.79, -4.316), (9.251, 22.34, -4.477), (8.666, 22.34, -4.477), (9.251, -40.79, -4.706), (8.666, -40.79, -4.706), (9.251, 22.34, -4.867), (8.666, 22.34, -4.867)], [], [(0, 3, 2, 1), (4, 0, 1, 6), (1, 2, 7, 6), (3, 5, 7, 2), (6, 7, 5, 4), (11, 9, 13, 15), (14, 15, 13, 12), (10, 11, 15, 14), (8, 10, 14, 12), (9, 8, 12, 13), (19, 17, 21, 23), (16, 18, 22, 20), (9, 11, 23, 21), (10, 8, 20, 22), (5, 3, 17, 19), (0, 4, 18, 16), (17, 16, 20, 21), (19, 23, 22, 18)])
me_cube_017.materials.append(mat_material_001)
me_cube_017.use_remesh_preserve_volume = False
me_cube_017.use_remesh_preserve_attributes = False
me_cube_017.use_mirror_vertex_groups = False
me_cube_017.update()
me_cube_015 = bpy.data.meshes.new('Cube.015')
me_cube_015.from_pydata([(-12.3, 18.48, -5.9), (-12.3, 14.19, -5.9), (-12.3, 14.19, -5.3), (-12.3, 18.48, -5.3), (12.3, 18.48, -5.9), (12.3, 18.48, -5.3), (12.3, 14.19, -5.9), (12.3, 14.19, -5.3), (-12.3, 8.463, -5.847), (-12.3, 4.179, -5.847), (-12.3, 4.179, -5.247), (-12.3, 8.463, -5.247), (12.3, 8.463, -5.847), (12.3, 8.463, -5.247), (12.3, 4.179, -5.847), (12.3, 4.179, -5.247), (-12.3, -1.537, -5.847), (-12.3, -5.821, -5.847), (-12.3, -5.821, -5.247), (-12.3, -1.537, -5.247), (12.3, -1.537, -5.847), (12.3, -1.537, -5.247), (12.3, -5.821, -5.847), (12.3, -5.821, -5.247), (-12.3, -11.54, -5.847), (-12.3, -15.82, -5.847), (-12.3, -15.82, -5.247), (-12.3, -11.54, -5.247), (12.3, -11.54, -5.847), (12.3, -11.54, -5.247), (12.3, -15.82, -5.847), (12.3, -15.82, -5.247), (-12.3, -21.54, -5.847), (-12.3, -25.82, -5.847), (-12.3, -25.82, -5.247), (-12.3, -21.54, -5.247), (12.3, -21.54, -5.847), (12.3, -21.54, -5.247), (12.3, -25.82, -5.847), (12.3, -25.82, -5.247), (-12.3, -31.54, -5.847), (-12.3, -35.82, -5.847), (-12.3, -35.82, -5.247), (-12.3, -31.54, -5.247), (12.3, -31.54, -5.847), (12.3, -31.54, -5.247), (12.3, -35.82, -5.847), (12.3, -35.82, -5.247)], [], [(0, 1, 2, 3), (4, 0, 3, 5), (4, 6, 1, 0), (1, 6, 7, 2), (3, 2, 7, 5), (6, 4, 5, 7), (8, 9, 10, 11), (12, 8, 11, 13), (12, 14, 9, 8), (9, 14, 15, 10), (11, 10, 15, 13), (14, 12, 13, 15), (16, 17, 18, 19), (20, 16, 19, 21), (20, 22, 17, 16), (17, 22, 23, 18), (19, 18, 23, 21), (22, 20, 21, 23), (24, 25, 26, 27), (28, 24, 27, 29), (28, 30, 25, 24), (25, 30, 31, 26), (27, 26, 31, 29), (30, 28, 29, 31), (32, 33, 34, 35), (36, 32, 35, 37), (36, 38, 33, 32), (33, 38, 39, 34), (35, 34, 39, 37), (38, 36, 37, 39), (40, 41, 42, 43), (44, 40, 43, 45), (44, 46, 41, 40), (41, 46, 47, 42), (43, 42, 47, 45), (46, 44, 45, 47)])
me_cube_015.materials.append(mat_material_002)
me_cube_015.use_remesh_preserve_volume = False
me_cube_015.use_remesh_preserve_attributes = False
me_cube_015.use_mirror_vertex_groups = False
me_cube_015.update()

# ---- objects
ob_cube_017 = bpy.data.objects.new('Cube.017', me_cube_021)
ob_cube_016 = bpy.data.objects.new('Cube.016', me_cube_017)
ob_cube_014 = bpy.data.objects.new('Cube.014', me_cube_015)
ob_lamp = bpy.data.objects.new('Lamp', light_lamp)
ob_camera = bpy.data.objects.new('Camera', cam_camera)

# ---- transforms, parenting, visibility, modifiers, constraints
ob_cube_017.location = (0.0, 0.0, 0.0)
ob_cube_017.lock_location = (True, True, True)
ob_cube_017.lock_rotations_4d = False
ob_cube_017.empty_display_type = 'ARROWS'
ob_cube_017.lineart.crease_threshold = 0.0
_m = ob_cube_017.modifiers.new('Mirror', 'MIRROR')
_m = ob_cube_017.modifiers.new('Bevel', 'BEVEL')
_m.segments = 2
_m.limit_method = 'NONE'
_m.spread = 0.0
ob_cube_016.location = (0.0, 0.0, 0.0)
ob_cube_016.lock_location = (True, True, True)
ob_cube_016.lock_rotations_4d = False
ob_cube_016.empty_display_type = 'ARROWS'
ob_cube_016.lineart.crease_threshold = 0.0
_m = ob_cube_016.modifiers.new('Mirror', 'MIRROR')
_m = ob_cube_016.modifiers.new('Bevel', 'BEVEL')
_m.segments = 2
_m.limit_method = 'NONE'
_m.spread = 0.0
ob_cube_014.location = (0.0, 0.0, 0.0)
ob_cube_014.lock_location = (True, True, True)
ob_cube_014.lock_rotations_4d = False
ob_cube_014.empty_display_type = 'ARROWS'
ob_cube_014.lineart.crease_threshold = 0.0
ob_lamp.location = (4.076, 1.005, 5.904)
ob_lamp.rotation_euler = (0.6503, 0.05522, 1.866)
ob_lamp.lock_rotations_4d = False
ob_lamp.empty_display_type = 'ARROWS'
ob_lamp.color = (0.0, 0.0, 0.0, 0.0)
ob_lamp.lineart.crease_threshold = 0.0
ob_camera.location = (7.481, -6.508, 5.344)
ob_camera.rotation_euler = (1.109, 0.01082, 0.8149)
ob_camera.lock_rotations_4d = False
ob_camera.empty_display_type = 'ARROWS'
ob_camera.color = (0.0, 0.0, 0.0, 0.0)
ob_camera.hide_viewport = True
ob_camera.display_type = 'WIRE'
ob_camera.lineart.crease_threshold = 0.0

# ---- collection membership
col_collection_1.objects.link(ob_cube_017)
col_collection_1.objects.link(ob_cube_016)
col_collection_1.objects.link(ob_cube_014)
col_collection_1.objects.link(ob_lamp)
col_collection_1.objects.link(ob_camera)

# ---- scene / render settings (as saved in the file)
scene.camera = ob_camera
scene.frame_start = 1; scene.frame_end = 250; scene.frame_set(0)
scene.render.engine = 'BLENDER_EEVEE_NEXT'
scene.render.resolution_percentage = 50
scene.render.dither_intensity = 0.0
scene.cycles.use_denoising = False
scene.cycles.samples = 10
scene.cycles.sampling_pattern = 'TABULATED_SOBOL'
scene.cycles.light_sampling_threshold = 0.0
scene.cycles.use_adaptive_sampling = False
scene.cycles.use_light_tree = False
scene.cycles.blur_glossy = 0.0
scene.cycles.volume_bounces = 1
scene.cycles.pixel_filter_type = 'GAUSSIAN'
scene.cycles.sample_clamp_indirect = 0.0
scene.view_settings.view_transform = 'Standard'
bpy.context.view_layer.update()
